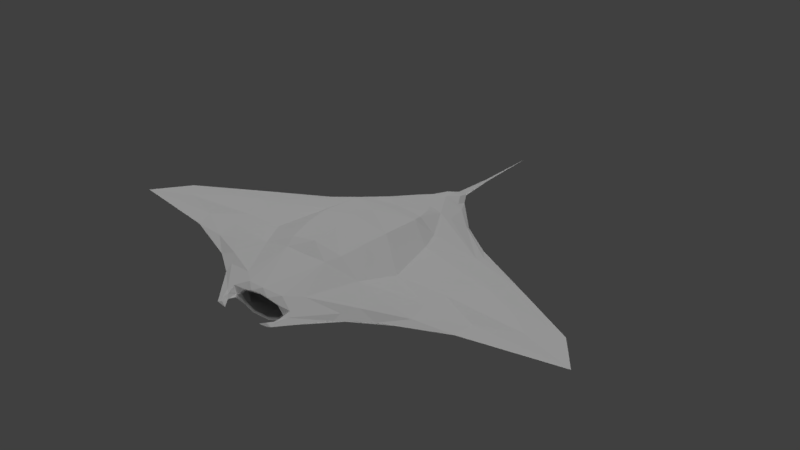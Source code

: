 # Source: RayShip.blend  (saved by Blender 2.78.0; exported with 4.5.12 LTS)
import bpy
from mathutils import Matrix  # noqa: F401  (used for matrix-valued properties, if any)

bpy.ops.wm.read_factory_settings(use_empty=True)
scene = bpy.context.scene
scene.name = 'Scene'

# ---- collections
col_collection_1 = bpy.data.collections.new('Collection 1'); scene.collection.children.link(col_collection_1)

# ---- materials (node trees are filled in below, after node groups)
mat_material = bpy.data.materials.new('Material')
mat_material.alpha_threshold = 0.0
mat_material.use_transparent_shadow = False
mat_material.roughness = 0.5
mat_material.specular_intensity = 0.0

# ---- material node trees

# ---- world
world_world = bpy.data.worlds.new('World'); scene.world = world_world
world_world.color = (0.05088, 0.05088, 0.05088)
world_world.use_sun_shadow = False
world_world.sun_shadow_jitter_overblur = 0.0
world_world.cycles.sampling_method = 'MANUAL'

# ---- lights
light_sun_001 = bpy.data.lights.new('Sun.001', 'SUN')
light_sun_001.transmission_factor = 0.0
light_sun_001.angle = 0.1993
light_sun_001.energy = 1.0
light_sun_001.shadow_buffer_clip_start = 0.5
light_sun_001.shadow_soft_size = 0.1
light_sun_001.shadow_cascade_max_distance = 1000.0
light_sun = bpy.data.lights.new('Sun', 'SUN')
light_sun.transmission_factor = 0.0
light_sun.angle = 0.1993
light_sun.energy = 1.0
light_sun.shadow_buffer_clip_start = 0.5
light_sun.shadow_soft_size = 0.1
light_sun.shadow_cascade_max_distance = 1000.0

# ---- meshes
me_rayship = bpy.data.meshes.new('RayShip')
me_rayship.from_pydata([(-0.07454, -0.04626, -1.026), (-0.1263, -0.04347, -0.9347), (-0.1792, -0.04846, -0.8552), (-0.2827, -0.05536, -0.6991), (-0.3558, -0.06263, -0.6111), (-0.4662, -0.06613, -0.4948), (-0.5898, -0.07027, -0.3528), (-0.05224, -0.04706, -1.06), (-0.06428, -0.06862, -0.9347), (-0.09903, -0.07208, -0.8552), (-0.1811, -0.09211, -0.6991), (-0.2244, -0.1074, -0.6111), (-0.2749, -0.1143, -0.4948), (-0.3506, -0.1192, -0.3528), (-0.6685, -0.06712, -0.2488), (-0.4102, -0.1197, -0.2534), (-0.7942, -0.07017, -0.1021), (-0.4614, -0.115, -0.1211), (-0.8803, -0.06682, 0.06388), (-0.5325, -0.1015, 0.05811), (-0.9117, -0.0659, 0.2375), (-0.5588, -0.1008, 0.2234), (-0.857, -0.0545, 0.3837), (-0.4985, -0.1083, 0.3985), (-0.718, -0.05807, 0.5435), (-0.4243, -0.1128, 0.5311), (-0.5348, -0.05796, 0.7014), (-0.3226, -0.1031, 0.7014), (-0.41, -0.06489, 0.7937), (-0.2428, -0.1002, 0.7806), (-0.3169, -0.06585, 0.8794), (-0.1812, -0.09384, 0.8794), (-0.2551, -0.0535, 0.9804), (-0.1521, -0.06297, 0.9874), (-0.14, -0.005779, -0.9999), (-0.1773, -0.02335, -0.9347), (-0.2414, -0.02714, -0.8552), (-0.3837, -0.0265, -0.6991), (-0.4807, -0.02828, -0.6111), (-0.6174, -0.03003, -0.4948), (-0.7998, -0.0291, -0.3655), (-0.965, -0.03159, -0.2488), (-1.116, -0.03842, -0.1021), (-1.304, -0.05031, 0.07836), (-1.533, -0.04215, 0.2439), (-1.208, -0.02731, 0.3481), (-0.8862, -0.0354, 0.5424), (-0.6386, -0.03148, 0.6891), (-0.5082, -0.03158, 0.7813), (-0.4168, -0.03415, 0.8695), (-0.3186, -0.0292, 0.9804), (-0.02331, -0.08127, -0.9347), (-0.0359, -0.08809, -0.8552), (-0.08456, -0.1091, -0.6991), (-0.1149, -0.1342, -0.6111), (-0.1479, -0.1572, -0.4948), (-0.1862, -0.191, -0.3528), (-0.1989, -0.2162, -0.2488), (-0.2211, -0.2326, -0.1021), (-0.245, -0.2381, 0.07836), (-0.2614, -0.2309, 0.2585), (-0.2464, -0.2041, 0.4257), (-0.2033, -0.1795, 0.5718), (-0.154, -0.1586, 0.7014), (-0.1165, -0.1264, 0.7806), (-0.09247, -0.1022, 0.8769), (-0.07271, -0.08771, 0.9971), (-0.2369, -0.02472, 1.053), (-0.2731, -0.02259, 1.054), (-0.2448, -0.02119, 1.095), (-0.2023, -0.02119, 1.136), (-0.1521, -0.04677, 0.9774), (-0.07271, -0.07151, 0.9871), (-0.1432, -0.05957, 0.944), (-0.0403, -0.09166, 0.9565), (-0.2181, -0.06973, 0.8616), (-0.05111, -0.09343, 0.9095), (-0.2497, -0.07013, 0.7402), (-0.0817, -0.1094, 0.8026), (-0.2421, -0.07055, 0.5403), (-0.1413, -0.1071, 0.5983), (-0.1408, -0.03598, 0.3754), (-0.06576, -0.06562, 0.3546), (-0.02863, -0.01849, -1.159), (-0.01787, -0.01431, -1.283), (-0.01226, -0.009893, -1.403), (0.0, -0.05533, -1.06), (0.0, -0.0657, -1.026), (0.07454, -0.04626, -1.026), (0.0, -0.09528, -0.9347), (0.1263, -0.04347, -0.9347), (0.0, -0.1069, -0.8552), (0.1792, -0.04846, -0.8552), (0.0, -0.1316, -0.6991), (0.2827, -0.05536, -0.6991), (0.0, -0.1439, -0.6111), (0.3558, -0.06263, -0.6111), (0.0, -0.1579, -0.4948), (0.4662, -0.06613, -0.4948), (0.0, -0.1941, -0.3528), (0.5898, -0.07027, -0.3528), (0.05224, -0.04706, -1.06), (0.06428, -0.06862, -0.9347), (0.09903, -0.07208, -0.8552), (0.1811, -0.09211, -0.6991), (0.2244, -0.1074, -0.6111), (0.2749, -0.1143, -0.4948), (0.3506, -0.1192, -0.3528), (0.0, -0.2253, -0.2488), (0.6685, -0.06712, -0.2488), (0.4102, -0.1197, -0.2534), (0.0, -0.2512, -0.1021), (0.7942, -0.07017, -0.1021), (0.4614, -0.115, -0.1211), (0.0, -0.237, 0.07836), (0.8803, -0.06682, 0.06388), (0.5325, -0.1015, 0.05811), (0.0, -0.2315, 0.2665), (0.9117, -0.0659, 0.2375), (0.5588, -0.1008, 0.2234), (0.0, -0.2224, 0.4361), (0.857, -0.0545, 0.3837), (0.4985, -0.1083, 0.3985), (0.0, -0.2054, 0.5877), (0.718, -0.05807, 0.5435), (0.4243, -0.1128, 0.5311), (0.0, -0.172, 0.7014), (0.5348, -0.05796, 0.7014), (0.3226, -0.1031, 0.7014), (0.0, -0.1417, 0.7806), (0.41, -0.06489, 0.7937), (0.2428, -0.1002, 0.7806), (0.0, -0.1126, 0.8943), (0.3169, -0.06585, 0.8794), (0.1812, -0.09384, 0.8794), (0.0, -0.09267, 0.9926), (0.2551, -0.0535, 0.9804), (0.1521, -0.06297, 0.9874), (0.14, -0.005779, -0.9999), (0.1773, -0.02335, -0.9347), (0.2414, -0.02714, -0.8552), (0.3837, -0.0265, -0.6991), (0.4807, -0.02828, -0.6111), (0.6174, -0.03003, -0.4948), (0.7998, -0.0291, -0.3655), (0.965, -0.03159, -0.2488), (1.116, -0.03842, -0.1021), (1.304, -0.05031, 0.07836), (1.533, -0.04215, 0.2439), (1.208, -0.02731, 0.3481), (0.8862, -0.0354, 0.5424), (0.6386, -0.03148, 0.6891), (0.5082, -0.03158, 0.7813), (0.4168, -0.03415, 0.8695), (0.3186, -0.0292, 0.9804), (0.02331, -0.08127, -0.9347), (0.0359, -0.08809, -0.8552), (0.08456, -0.1091, -0.6991), (0.1149, -0.1342, -0.6111), (0.1479, -0.1572, -0.4948), (0.1862, -0.191, -0.3528), (0.1989, -0.2162, -0.2488), (0.2211, -0.2326, -0.1021), (0.245, -0.2381, 0.07836), (0.2614, -0.2309, 0.2585), (0.2464, -0.2041, 0.4257), (0.2033, -0.1795, 0.5718), (0.154, -0.1586, 0.7014), (0.1165, -0.1264, 0.7806), (0.09247, -0.1022, 0.8769), (0.07271, -0.08771, 0.9971), (0.2369, -0.02472, 1.053), (0.2731, -0.02259, 1.054), (0.2448, -0.02119, 1.095), (0.2023, -0.02119, 1.136), (0.0, -0.07647, 0.9826), (0.1521, -0.04677, 0.9774), (0.07271, -0.07151, 0.9871), (0.0, -0.08928, 0.9507), (0.1432, -0.05957, 0.944), (0.0403, -0.09166, 0.9565), (0.0, -0.1048, 0.8986), (0.2181, -0.06973, 0.8616), (0.05111, -0.09343, 0.9095), (0.0, -0.1192, 0.7883), (0.2497, -0.07013, 0.7402), (0.0817, -0.1094, 0.8026), (0.0, -0.1162, 0.5851), (0.2421, -0.07055, 0.5403), (0.1413, -0.1071, 0.5983), (0.0, -0.07882, 0.3395), (0.1408, -0.03598, 0.3754), (0.06576, -0.06562, 0.3546), (0.0, -0.02813, -1.159), (0.02863, -0.01849, -1.159), (0.0, -0.01902, -1.283), (0.01787, -0.01431, -1.283), (0.0, -0.0152, -1.403), (0.01226, -0.009893, -1.403), (0.0, -0.01131, -1.513), (0.0, -0.009583, -1.623), (0.0, -0.008708, -1.724), (0.0, -0.007702, -1.84), (-0.09355, -0.005779, -1.06), (-0.07454, 0.0347, -1.026), (-0.1263, 0.03191, -0.9347), (-0.2011, -0.005779, -0.9347), (-0.1792, 0.04667, -0.8552), (-0.2664, -0.005779, -0.8552), (-0.2827, 0.05356, -0.6991), (-0.4168, -0.005779, -0.6991), (-0.3558, 0.06083, -0.6111), (-0.5247, -0.005779, -0.6111), (-0.4662, 0.06433, -0.4948), (-0.6921, -0.005779, -0.4948), (-0.5898, 0.06848, -0.3528), (-0.9391, -0.005779, -0.3528), (-0.05224, 0.0355, -1.06), (-0.06428, 0.05706, -0.9347), (-0.09903, 0.07029, -0.8552), (-0.1811, 0.09031, -0.6991), (-0.2244, 0.1056, -0.6111), (-0.2749, 0.1125, -0.4948), (-0.3506, 0.1174, -0.3528), (-0.6685, 0.06532, -0.2488), (-1.147, -0.005779, -0.2488), (-0.4102, 0.1179, -0.2534), (-0.7942, 0.06837, -0.1021), (-1.404, -0.005779, -0.1187), (-0.4614, 0.1132, -0.1211), (-0.8803, 0.06502, 0.06388), (-1.751, -0.005779, 0.1054), (-0.5325, 0.09966, 0.05811), (-0.9117, 0.0641, 0.2375), (-1.911, -0.005779, 0.3408), (-0.5588, 0.09895, 0.2234), (-0.857, 0.0527, 0.3837), (-1.667, -0.005779, 0.3853), (-0.4985, 0.1065, 0.3985), (-0.718, 0.05627, 0.5435), (-1.071, -0.005779, 0.5422), (-0.4243, 0.111, 0.5311), (-0.5348, 0.05616, 0.7014), (-0.7081, -0.005779, 0.6848), (-0.3226, 0.1013, 0.7014), (-0.41, 0.05333, 0.7937), (-0.5445, -0.005779, 0.7964), (-0.2095, 0.101, 0.8411), (-0.3169, 0.05429, 0.8794), (-0.4658, -0.005779, 0.8663), (-0.1812, 0.08229, 0.9488), (-0.2551, 0.04194, 0.9804), (-0.3655, -0.005779, 0.98), (-0.1521, 0.05141, 0.9874), (-0.1773, 0.01179, -0.9347), (-0.2414, 0.01558, -0.8552), (-0.3837, 0.01494, -0.6991), (-0.4807, 0.01673, -0.6111), (-0.6174, 0.01847, -0.4948), (-0.7998, 0.01754, -0.3655), (-0.965, 0.02003, -0.2488), (-1.116, 0.02686, -0.1021), (-1.304, 0.03876, 0.07836), (-1.533, 0.03059, 0.2439), (-1.208, 0.01576, 0.3481), (-0.8862, 0.02384, 0.5424), (-0.6386, 0.01992, 0.6891), (-0.5082, 0.02002, 0.7813), (-0.4168, 0.02259, 0.8695), (-0.3186, 0.01765, 0.9804), (-0.02331, 0.06971, -0.9347), (-0.0359, 0.08629, -0.8552), (-0.08456, 0.1074, -0.6991), (-0.112, 0.1229, -0.6111), (-0.1787, 0.1554, -0.4948), (-0.2282, 0.1813, -0.3528), (-0.272, 0.2144, -0.2488), (-0.2893, 0.2308, -0.1021), (-0.2808, 0.2363, 0.07836), (-0.2614, 0.2291, 0.2585), (-0.2219, 0.2023, 0.4596), (-0.1836, 0.1777, 0.5718), (-0.154, 0.1568, 0.7014), (-0.1005, 0.1236, 0.8411), (-0.09247, 0.1004, 0.9464), (-0.07271, 0.07615, 0.9971), (-0.2369, 0.01316, 1.053), (-0.3163, -0.005779, 1.057), (-0.2731, 0.01103, 1.054), (-0.2061, -0.005779, 1.089), (-0.278, -0.005779, 1.097), (-0.2448, 0.009635, 1.095), (-0.141, -0.005779, 1.148), (-0.2301, -0.005779, 1.145), (-0.2023, 0.009635, 1.136), (-0.2156, -0.005779, 0.9981), (-0.2174, -0.005779, 1.05), (-0.1855, -0.005779, 1.158), (-0.1521, 0.03521, 0.9774), (-0.07271, 0.05995, 0.9871), (-0.1887, -0.005779, 0.9782), (-0.1432, 0.04801, 0.944), (-0.0403, 0.0801, 0.9565), (-0.1908, -0.005779, 0.945), (-0.2181, 0.05818, 0.8616), (-0.05111, 0.08187, 0.9095), (-0.204, -0.005779, 0.9051), (-0.2497, 0.05857, 0.7402), (-0.0817, 0.09781, 0.8026), (-0.2313, -0.005779, 0.7969), (-0.2421, 0.05899, 0.5403), (-0.09993, 0.09549, 0.5983), (-0.2597, -0.005779, 0.593), (-0.1408, 0.02443, 0.3754), (-0.1185, 0.05406, 0.3546), (-0.1391, -0.005779, 0.256), (-0.05658, -0.005779, 0.1826), (-0.03419, -0.005779, -1.159), (-0.02863, 0.006936, -1.159), (-0.026, -0.005779, -1.283), (-0.01787, 0.00275, -1.283), (-0.02013, -0.005779, -1.403), (-0.01226, -0.001665, -1.403), (-0.009898, -0.005779, -1.513), (-0.007221, -0.005779, -1.623), (-0.005566, -0.005779, -1.724), (-0.003664, -0.005779, -1.84), (-0.1582, -0.005779, 0.4245), (-1.357, -0.005779, 0.4442), (0.0, 0.04249, -1.06), (0.09355, -0.005779, -1.06), (0.0, 0.05143, -1.026), (0.07454, 0.0347, -1.026), (0.0, 0.06986, -0.9347), (0.1263, 0.03191, -0.9347), (0.2011, -0.005779, -0.9347), (0.0, 0.08994, -0.8552), (0.1792, 0.04667, -0.8552), (0.2664, -0.005779, -0.8552), (0.0, 0.114, -0.6991), (0.2827, 0.05356, -0.6991), (0.4168, -0.005779, -0.6991), (0.0, 0.134, -0.6111), (0.3558, 0.06083, -0.6111), (0.5247, -0.005779, -0.6111), (0.0, 0.1561, -0.4948), (0.4662, 0.06433, -0.4948), (0.6921, -0.005779, -0.4948), (0.0, 0.1923, -0.3528), (0.5898, 0.06848, -0.3528), (0.9391, -0.005779, -0.3528), (0.05224, 0.0355, -1.06), (0.06428, 0.05706, -0.9347), (0.09903, 0.07029, -0.8552), (0.1811, 0.09031, -0.6991), (0.2244, 0.1056, -0.6111), (0.2749, 0.1125, -0.4948), (0.3506, 0.1174, -0.3528), (0.0, 0.2307, -0.2488), (0.6685, 0.06532, -0.2488), (1.147, -0.005779, -0.2488), (0.4102, 0.1179, -0.2534), (0.0, 0.2622, -0.1021), (0.7942, 0.06837, -0.1021), (1.404, -0.005779, -0.1187), (0.4614, 0.1132, -0.1211), (0.0, 0.2894, 0.07836), (0.8803, 0.06502, 0.06388), (1.751, -0.005779, 0.1054), (0.5325, 0.09966, 0.05811), (0.0, 0.2619, 0.2665), (0.9117, 0.0641, 0.2375), (1.911, -0.005779, 0.3408), (0.5588, 0.09895, 0.2234), (0.0, 0.2513, 0.4769), (0.857, 0.0527, 0.3837), (1.667, -0.005779, 0.3853), (0.4985, 0.1065, 0.3985), (0.0, 0.1977, 0.5877), (0.718, 0.05627, 0.5435), (1.071, -0.005779, 0.5422), (0.4243, 0.111, 0.5311), (0.0, 0.1723, 0.7014), (0.5348, 0.05616, 0.7014), (0.7081, -0.005779, 0.6848), (0.3226, 0.1013, 0.7014), (0.0, 0.1368, 0.8411), (0.41, 0.05333, 0.7937), (0.5445, -0.005779, 0.7964), (0.2095, 0.101, 0.8411), (0.0, 0.1108, 0.9637), (0.3169, 0.05429, 0.8794), (0.4658, -0.005779, 0.8663), (0.1812, 0.08229, 0.9488), (0.0, 0.08111, 0.9926), (0.2551, 0.04194, 0.9804), (0.3655, -0.005779, 0.98), (0.1521, 0.05141, 0.9874), (0.1773, 0.01179, -0.9347), (0.2414, 0.01558, -0.8552), (0.3837, 0.01494, -0.6991), (0.4807, 0.01673, -0.6111), (0.6174, 0.01847, -0.4948), (0.7998, 0.01754, -0.3655), (0.965, 0.02003, -0.2488), (1.116, 0.02686, -0.1021), (1.304, 0.03876, 0.07836), (1.533, 0.03059, 0.2439), (1.208, 0.01576, 0.3481), (0.8862, 0.02384, 0.5424), (0.6386, 0.01992, 0.6891), (0.5082, 0.02002, 0.7813), (0.4168, 0.02259, 0.8695), (0.3186, 0.01765, 0.9804), (0.02331, 0.06971, -0.9347), (0.0359, 0.08629, -0.8552), (0.08456, 0.1074, -0.6991), (0.112, 0.1229, -0.6111), (0.1787, 0.1554, -0.4948), (0.2282, 0.1813, -0.3528), (0.272, 0.2144, -0.2488), (0.2893, 0.2308, -0.1021), (0.2808, 0.2363, 0.07836), (0.2614, 0.2291, 0.2585), (0.2219, 0.2023, 0.4596), (0.1836, 0.1777, 0.5718), (0.154, 0.1568, 0.7014), (0.1005, 0.1236, 0.8411), (0.09247, 0.1004, 0.9464), (0.07271, 0.07615, 0.9971), (0.2369, 0.01316, 1.053), (0.3163, -0.005779, 1.057), (0.2731, 0.01103, 1.054), (0.2061, -0.005779, 1.089), (0.278, -0.005779, 1.097), (0.2448, 0.009635, 1.095), (0.141, -0.005779, 1.148), (0.2301, -0.005779, 1.145), (0.2023, 0.009635, 1.136), (0.2156, -0.005779, 0.9981), (0.2174, -0.005779, 1.05), (0.1855, -0.005779, 1.158), (0.0, 0.06491, 0.9826), (0.1521, 0.03521, 0.9774), (0.07271, 0.05995, 0.9871), (0.1887, -0.005779, 0.9782), (0.0, 0.08653, 0.9507), (0.1432, 0.04801, 0.944), (0.0403, 0.0801, 0.9565), (0.1908, -0.005779, 0.945), (0.0, 0.09322, 0.8986), (0.2181, 0.05818, 0.8616), (0.05111, 0.08187, 0.9095), (0.204, -0.005779, 0.9051), (0.0, 0.1076, 0.7883), (0.2497, 0.05857, 0.7402), (0.0817, 0.09781, 0.8026), (0.2313, -0.005779, 0.7969), (0.0, 0.1046, 0.5851), (0.2421, 0.05899, 0.5403), (0.09993, 0.09549, 0.5983), (0.2597, -0.005779, 0.593), (0.0, 0.06726, 0.3395), (0.1408, 0.02443, 0.3754), (0.1185, 0.05406, 0.3546), (0.1391, -0.005779, 0.256), (0.05658, -0.005779, 0.1826), (0.0, -0.005779, 0.1435), (0.0, 0.01658, -1.159), (0.03419, -0.005779, -1.159), (0.02863, 0.006936, -1.159), (0.0, 0.007458, -1.283), (0.026, -0.005779, -1.283), (0.01787, 0.00275, -1.283), (0.0, 0.003638, -1.403), (0.02013, -0.005779, -1.403), (0.01226, -0.001665, -1.403), (0.0, -0.000245, -1.513), (0.009898, -0.005779, -1.513), (0.0, -0.001975, -1.623), (0.007221, -0.005779, -1.623), (0.0, -0.00285, -1.724), (0.005566, -0.005779, -1.724), (0.0, -0.003855, -1.84), (0.003664, -0.005779, -1.84), (0.0, -0.005779, -1.965), (0.1582, -0.005779, 0.4245), (1.357, -0.005779, 0.4442), (-0.5101, -0.09477, 0.365), (-0.2494, -0.1975, 0.3916), (0.0, -0.2149, 0.4147), (0.2494, -0.1976, 0.3909), (0.5086, -0.09495, 0.3691), (0.2586, -0.2132, 0.2383), (-0.5539, -0.08201, 0.1984), (0.5538, -0.08201, 0.2029), (0.0, -0.2266, 0.2481), (-0.2585, -0.2133, 0.2434), (0.5193, -0.09074, 0.03928), (-0.5206, -0.0905, 0.04245), (0.0, -0.2367, 0.06357), (-0.2413, -0.224, 0.06438), (0.2411, -0.224, 0.06363), (0.07056, 0.02062, -1.058), (-0.07622, 0.02065, -1.064)], [], [(203, 0, 34), (7, 86, 87), (34, 0, 1, 35), (87, 89, 51), (35, 1, 2, 36), (51, 89, 91, 52), (36, 2, 3, 37), (52, 91, 93, 53), (37, 3, 4, 38), (53, 93, 95, 54), (38, 4, 5, 39), (54, 95, 97, 55), (39, 5, 6, 40), (55, 97, 99, 56), (5, 12, 13, 6), (4, 11, 12, 5), (3, 10, 11, 4), (2, 9, 10, 3), (1, 8, 9, 2), (0, 8, 1), (203, 7, 0), (6, 13, 15, 14), (40, 6, 14, 41), (56, 99, 108, 57), (14, 15, 17, 16), (41, 14, 16, 42), (57, 108, 111, 58), (16, 17, 499, 19, 18), (42, 16, 18, 43), (58, 111, 500, 501), (19, 59, 497, 494), (231, 43, 44, 234), (19, 494, 21, 20, 18), (20, 21, 488, 23, 22), (44, 20, 22, 45), (60, 117, 490, 489), (22, 23, 25, 24), (45, 22, 24, 46), (61, 120, 123, 62), (24, 25, 27, 26), (46, 24, 26, 47), (62, 123, 126, 63), (26, 27, 29, 28), (47, 26, 28, 48), (63, 126, 129, 64), (28, 29, 31, 30), (48, 28, 30, 49), (64, 129, 132, 65), (249, 49, 50, 252), (31, 33, 32, 30), (30, 32, 50, 49), (31, 65, 66, 33), (246, 48, 49, 249), (243, 47, 48, 246), (240, 46, 47, 243), (237, 45, 328), (234, 44, 237), (132, 135, 66, 65), (228, 42, 43, 231), (225, 41, 42, 228), (216, 40, 41, 225), (214, 39, 40, 216), (212, 38, 39, 214), (210, 37, 38, 212), (208, 36, 37, 210), (206, 35, 36, 208), (34, 35, 206), (29, 64, 65, 31), (27, 63, 64, 29), (25, 62, 63, 27), (23, 61, 62, 25), (21, 60, 489, 488), (114, 496, 497, 59), (17, 58, 501, 499), (15, 57, 58, 17), (13, 56, 57, 15), (12, 55, 56, 13), (11, 54, 55, 12), (10, 53, 54, 11), (9, 52, 53, 10), (8, 51, 52, 9), (0, 87, 51, 8), (7, 87, 0), (18, 20, 44, 43), (252, 50, 68, 287), (50, 32, 67, 68), (287, 68, 69, 290), (68, 67, 289, 69), (290, 69, 70, 293), (69, 289, 292, 70), (70, 297, 293), (33, 295, 67, 32), (67, 295, 296), (297, 70, 292), (296, 289, 67), (295, 33, 71, 300), (33, 66, 72, 71), (66, 135, 175, 72), (300, 71, 73, 303), (71, 72, 74, 73), (72, 175, 178, 74), (303, 73, 75, 306), (73, 74, 76, 75), (74, 178, 181, 76), (306, 75, 77, 309), (75, 76, 78, 77), (76, 181, 184, 78), (309, 77, 79, 312), (77, 78, 80, 79), (78, 184, 187, 80), (312, 79, 81, 327), (79, 80, 82, 81), (80, 187, 190, 82), (82, 316, 315, 81), (190, 467, 316, 82), (7, 203, 317, 83), (86, 7, 83, 193), (83, 317, 319, 84), (193, 83, 84, 195), (84, 319, 321, 85), (195, 84, 85, 197), (85, 321, 323), (197, 85, 323, 199), (199, 323, 324, 200), (200, 324, 325, 201), (201, 325, 326, 202), (202, 326, 485), (327, 81, 315), (237, 44, 45), (328, 45, 46, 240), (330, 138, 88), (101, 87, 86), (138, 139, 90, 88), (87, 155, 89), (139, 140, 92, 90), (155, 156, 91, 89), (140, 141, 94, 92), (156, 157, 93, 91), (141, 142, 96, 94), (157, 158, 95, 93), (142, 143, 98, 96), (158, 159, 97, 95), (143, 144, 100, 98), (159, 160, 99, 97), (98, 100, 107, 106), (96, 98, 106, 105), (94, 96, 105, 104), (92, 94, 104, 103), (90, 92, 103, 102), (88, 90, 102), (330, 88, 101), (100, 109, 110, 107), (144, 145, 109, 100), (160, 161, 108, 99), (109, 112, 113, 110), (145, 146, 112, 109), (161, 162, 111, 108), (112, 115, 116, 498, 113), (146, 147, 115, 112), (162, 502, 500, 111), (116, 495, 493, 163), (368, 372, 148, 147), (116, 115, 118, 119, 495), (118, 121, 122, 492, 119), (148, 149, 121, 118), (164, 491, 490, 117), (121, 124, 125, 122), (149, 150, 124, 121), (165, 166, 123, 120), (124, 127, 128, 125), (150, 151, 127, 124), (166, 167, 126, 123), (127, 130, 131, 128), (151, 152, 130, 127), (167, 168, 129, 126), (130, 133, 134, 131), (152, 153, 133, 130), (168, 169, 132, 129), (392, 396, 154, 153), (134, 133, 136, 137), (133, 153, 154, 136), (134, 137, 170, 169), (388, 392, 153, 152), (384, 388, 152, 151), (380, 384, 151, 150), (376, 487, 149), (372, 376, 148), (132, 169, 170, 135), (364, 368, 147, 146), (360, 364, 146, 145), (350, 360, 145, 144), (347, 350, 144, 143), (344, 347, 143, 142), (341, 344, 142, 141), (338, 341, 141, 140), (335, 338, 140, 139), (138, 335, 139), (131, 134, 169, 168), (128, 131, 168, 167), (125, 128, 167, 166), (122, 125, 166, 165), (119, 492, 491, 164), (114, 163, 493, 496), (113, 498, 502, 162), (110, 113, 162, 161), (107, 110, 161, 160), (106, 107, 160, 159), (105, 106, 159, 158), (104, 105, 158, 157), (103, 104, 157, 156), (102, 103, 156, 155), (88, 102, 155, 87), (101, 88, 87), (115, 147, 148, 118), (396, 431, 172, 154), (154, 172, 171, 136), (431, 434, 173, 172), (172, 173, 433, 171), (434, 437, 174, 173), (173, 174, 436, 433), (174, 437, 441), (137, 136, 171, 439), (171, 440, 439), (441, 436, 174), (440, 171, 433), (439, 445, 176, 137), (137, 176, 177, 170), (170, 177, 175, 135), (445, 449, 179, 176), (176, 179, 180, 177), (177, 180, 178, 175), (449, 453, 182, 179), (179, 182, 183, 180), (180, 183, 181, 178), (453, 457, 185, 182), (182, 185, 186, 183), (183, 186, 184, 181), (457, 461, 188, 185), (185, 188, 189, 186), (186, 189, 187, 184), (461, 486, 191, 188), (188, 191, 192, 189), (189, 192, 190, 187), (192, 191, 465, 466), (190, 192, 466, 467), (101, 194, 469, 330), (86, 193, 194, 101), (194, 196, 472, 469), (193, 195, 196, 194), (196, 198, 475, 472), (195, 197, 198, 196), (198, 478, 475), (197, 199, 478, 198), (199, 200, 480, 478), (200, 201, 482, 480), (201, 202, 484, 482), (202, 485, 484), (486, 465, 191), (376, 149, 148), (487, 380, 150, 149), (203, 34, 204), (217, 331, 329), (34, 254, 205, 204), (331, 270, 333), (254, 255, 207, 205), (270, 271, 336, 333), (255, 256, 209, 207), (271, 272, 339, 336), (256, 257, 211, 209), (272, 273, 342, 339), (257, 258, 213, 211), (273, 274, 345, 342), (258, 259, 215, 213), (274, 275, 348), (213, 215, 223, 222), (211, 213, 222, 221), (209, 211, 221, 220), (207, 209, 220, 219), (205, 207, 219, 218), (204, 205, 218), (504, 204, 217), (215, 224, 226, 223), (259, 260, 224, 215), (275, 276, 358, 348), (224, 227, 229, 226), (260, 261, 227, 224), (276, 277, 362, 358), (227, 230, 232, 229), (261, 262, 230, 227), (277, 278, 366, 362), (232, 235, 279, 278), (231, 234, 263, 262), (232, 230, 233, 235), (233, 236, 238, 235), (263, 264, 236, 233), (279, 280, 374, 370), (236, 239, 241, 238), (264, 265, 239, 236), (280, 281, 378, 374), (239, 242, 244, 241), (265, 266, 242, 239), (281, 282, 382, 378), (242, 245, 247, 244), (266, 267, 245, 242), (282, 283, 386, 382), (245, 248, 250, 247), (267, 268, 248, 245), (283, 284, 390, 386), (249, 252, 269, 268), (250, 251, 253), (248, 268, 269, 251), (250, 253, 285, 284), (246, 249, 268, 267), (243, 246, 267, 266), (240, 243, 266, 265), (237, 328, 264), (234, 237, 263), (390, 284, 285, 394), (228, 231, 262, 261), (225, 228, 261, 260), (216, 225, 260, 259), (214, 216, 259, 258), (212, 214, 258, 257), (210, 212, 257, 256), (208, 210, 256, 255), (206, 208, 255, 254), (34, 206, 254), (247, 250, 283), (244, 247, 283, 282), (241, 244, 282, 281), (238, 241, 281, 280), (235, 238, 280, 279), (366, 278, 279, 370), (229, 232, 278, 277), (226, 229, 277, 276), (223, 226, 276, 275), (222, 223, 275, 274), (221, 222, 274, 273), (220, 221, 273, 272), (219, 220, 272, 271), (218, 219, 271, 270), (204, 218, 270, 331), (217, 204, 331), (230, 262, 263, 233), (252, 287, 288, 269), (269, 288, 286, 251), (287, 290, 291, 288), (288, 291, 289, 286), (290, 293, 294, 291), (291, 294, 292, 289), (294, 293, 297), (253, 251, 286, 295), (286, 296, 295), (297, 292, 294), (296, 286, 289), (295, 300, 298, 253), (253, 298, 299, 285), (285, 299, 442, 394), (300, 303, 301, 298), (298, 301, 302, 299), (299, 302, 446, 442), (303, 306, 304, 301), (301, 304, 305, 302), (302, 305, 450, 446), (306, 309, 307, 304), (304, 307, 308, 305), (305, 308, 454, 450), (309, 312, 310, 307), (307, 310, 311, 308), (308, 311, 458, 454), (312, 327, 313, 310), (310, 313, 314, 311), (311, 314, 462, 458), (314, 313, 315, 316), (462, 314, 316, 467), (217, 318, 317, 504), (329, 468, 318, 217), (318, 320, 319, 317), (468, 471, 320, 318), (320, 322, 321, 319), (471, 474, 322, 320), (322, 323, 321), (474, 477, 323, 322), (477, 479, 324, 323), (479, 481, 325, 324), (481, 483, 326, 325), (483, 485, 326), (327, 315, 313), (237, 264, 263), (328, 240, 265, 264), (330, 332, 138), (351, 329, 331), (138, 332, 334, 398), (331, 333, 414), (398, 334, 337, 399), (414, 333, 336, 415), (399, 337, 340, 400), (415, 336, 339, 416), (400, 340, 343, 401), (416, 339, 342, 417), (401, 343, 346, 402), (417, 342, 345, 418), (402, 346, 349, 403), (418, 348, 419), (346, 356, 357, 349), (343, 355, 356, 346), (340, 354, 355, 343), (337, 353, 354, 340), (334, 352, 353, 337), (332, 352, 334), (503, 351, 332), (349, 357, 361, 359), (403, 349, 359, 404), (419, 348, 358, 420), (359, 361, 365, 363), (404, 359, 363, 405), (420, 358, 362, 421), (363, 365, 369, 367), (405, 363, 367, 406), (421, 362, 366, 422), (369, 422, 423, 373), (368, 406, 407, 372), (369, 373, 371, 367), (371, 373, 377, 375), (407, 371, 375, 408), (423, 370, 374, 424), (375, 377, 381, 379), (408, 375, 379, 409), (424, 374, 378, 425), (379, 381, 385, 383), (409, 379, 383, 410), (425, 378, 382, 426), (383, 385, 389, 387), (410, 383, 387, 411), (426, 382, 386, 427), (387, 389, 393, 391), (411, 387, 391, 412), (427, 386, 390, 428), (392, 412, 413, 396), (393, 397, 395), (391, 395, 413, 412), (393, 428, 429, 397), (388, 411, 412, 392), (384, 410, 411, 388), (380, 409, 410, 384), (376, 408, 487), (372, 407, 376), (390, 394, 429, 428), (364, 405, 406, 368), (360, 404, 405, 364), (350, 403, 404, 360), (347, 402, 403, 350), (344, 401, 402, 347), (341, 400, 401, 344), (338, 399, 400, 341), (335, 398, 399, 338), (138, 398, 335), (389, 427, 393), (385, 426, 427, 389), (381, 425, 426, 385), (377, 424, 425, 381), (373, 423, 424, 377), (366, 370, 423, 422), (365, 421, 422, 369), (361, 420, 421, 365), (357, 419, 420, 361), (356, 418, 419, 357), (355, 417, 418, 356), (354, 416, 417, 355), (353, 415, 416, 354), (352, 414, 415, 353), (332, 331, 414, 352), (351, 331, 332), (367, 371, 407, 406), (396, 413, 432, 431), (413, 395, 430, 432), (431, 432, 435, 434), (432, 430, 433, 435), (434, 435, 438, 437), (435, 433, 436, 438), (438, 441, 437), (397, 439, 430, 395), (430, 439, 440), (441, 438, 436), (440, 433, 430), (439, 397, 443, 445), (397, 429, 444, 443), (429, 394, 442, 444), (445, 443, 447, 449), (443, 444, 448, 447), (444, 442, 446, 448), (449, 447, 451, 453), (447, 448, 452, 451), (448, 446, 450, 452), (453, 451, 455, 457), (451, 452, 456, 455), (452, 450, 454, 456), (457, 455, 459, 461), (455, 456, 460, 459), (456, 454, 458, 460), (461, 459, 463, 486), (459, 460, 464, 463), (460, 458, 462, 464), (464, 466, 465, 463), (462, 467, 466, 464), (351, 503, 469, 470), (329, 351, 470, 468), (470, 469, 472, 473), (468, 470, 473, 471), (473, 472, 475, 476), (471, 473, 476, 474), (476, 475, 478), (474, 476, 478, 477), (477, 478, 480, 479), (479, 480, 482, 481), (481, 482, 484, 483), (483, 484, 485), (486, 463, 465), (376, 407, 408), (487, 408, 409, 380), (491, 492, 122, 165), (490, 491, 165, 120), (488, 489, 61, 23), (489, 490, 120, 61), (497, 496, 117, 60), (494, 497, 60, 21), (496, 493, 164, 117), (493, 495, 119, 164), (501, 500, 114, 59), (499, 501, 59, 19), (500, 502, 163, 114), (502, 498, 116, 163), (469, 503, 330), (503, 332, 330), (504, 317, 203), (204, 504, 203), (395, 391, 393), (393, 427, 428), (283, 250, 284), (251, 250, 248), (348, 345, 274), (348, 418, 345)])
_uv = me_rayship.uv_layers.new(name='UVMap')
_uv.uv.foreach_set('vector', [0.499, 0.7609, 0.499, 0.7609, 0.499, 0.7609, 0.499, 0.7609, 0.499, 0.7609, 0.499, 0.7609, 0.4969, 0.7619, 0.4969, 0.7619, 0.4969, 0.7619, 0.4969, 0.7619, 0.6556, 0.7646, 0.6556, 0.7646, 0.6556, 0.7646, 0.499, 0.7609, 0.499, 0.7609, 0.499, 0.7609, 0.499, 0.7609, 0.6621, 0.8709, 0.6621, 0.8709, 0.6621, 0.8709, 0.6621, 0.8709, 0.499, 0.7609, 0.499, 0.7609, 0.499, 0.7609, 0.499, 0.7609, 0.6621, 0.8709, 0.6621, 0.8709, 0.6621, 0.8709, 0.6621, 0.8709, 0.499, 0.7609, 0.499, 0.7609, 0.499, 0.7609, 0.499, 0.7609, 0.6556, 0.7646, 0.6556, 0.7646, 0.6556, 0.7646, 0.6556, 0.7646, 0.499, 0.7609, 0.499, 0.7609, 0.499, 0.7609, 0.499, 0.7609, 0.6556, 0.7646, 0.6556, 0.7646, 0.6556, 0.7646, 0.6556, 0.7646, 0.499, 0.7609, 0.499, 0.7609, 0.499, 0.7609, 0.499, 0.7609, 0.6556, 0.7646, 0.6556, 0.7646, 0.6556, 0.7646, 0.6556, 0.7646, 0.661, 0.8709, 0.661, 0.8709, 0.661, 0.8709, 0.661, 0.8709, 0.6621, 0.8674, 0.6621, 0.8674, 0.6621, 0.8674, 0.6621, 0.8674, 0.499, 0.7609, 0.499, 0.7609, 0.499, 0.7609, 0.499, 0.7609, 0.499, 0.7609, 0.499, 0.7609, 0.499, 0.7609, 0.499, 0.7609, 0.499, 0.7609, 0.499, 0.7609, 0.499, 0.7609, 0.499, 0.7609, 0.499, 0.7609, 0.499, 0.7609, 0.499, 0.7609, 0.499, 0.7609, 0.499, 0.7609, 0.499, 0.7609, 0.6556, 0.7646, 0.6556, 0.7646, 0.6556, 0.7646, 0.6556, 0.7646, 0.6556, 0.7646, 0.6556, 0.7646, 0.6556, 0.7646, 0.6556, 0.7646, 0.6556, 0.7646, 0.6556, 0.7646, 0.6556, 0.7646, 0.6556, 0.7646, 0.6556, 0.7646, 0.6556, 0.7646, 0.6556, 0.7646, 0.6556, 0.7646, 0.6598, 0.8663, 0.6598, 0.8663, 0.6598, 0.8663, 0.6598, 0.8663, 0.6556, 0.7646, 0.6556, 0.7646, 0.6556, 0.7646, 0.6556, 0.7646, 0.6556, 0.7646, 0.6556, 0.7646, 0.6556, 0.7646, 0.6556, 0.7646, 0.6556, 0.7646, 0.6598, 0.8663, 0.6598, 0.8663, 0.6598, 0.8663, 0.6598, 0.8663, 0.6556, 0.7646, 0.6556, 0.7646, 0.6556, 0.7646, 0.6556, 0.7646, 0.6567, 0.8638, 0.6567, 0.8638, 0.6567, 0.8638, 0.6567, 0.8638, 0.499, 0.7609, 0.499, 0.7609, 0.499, 0.7609, 0.499, 0.7609, 0.6556, 0.7646, 0.6556, 0.7646, 0.6556, 0.7646, 0.6556, 0.7646, 0.6556, 0.7646, 0.6556, 0.7646, 0.6556, 0.7646, 0.6556, 0.7646, 0.6556, 0.7646, 0.6556, 0.7646, 0.6598, 0.8663, 0.6598, 0.8663, 0.6598, 0.8663, 0.6598, 0.8663, 0.6556, 0.7646, 0.6556, 0.7646, 0.6556, 0.7646, 0.6556, 0.7646, 0.6556, 0.7646, 0.6556, 0.7646, 0.6556, 0.7646, 0.6556, 0.7646, 0.6598, 0.8663, 0.6598, 0.8663, 0.6598, 0.8663, 0.6598, 0.8663, 0.6556, 0.7646, 0.6556, 0.7646, 0.6556, 0.7646, 0.6556, 0.7646, 0.6556, 0.7646, 0.6556, 0.7646, 0.6556, 0.7646, 0.6556, 0.7646, 0.499, 0.7609, 0.499, 0.7609, 0.499, 0.7609, 0.499, 0.7609, 0.6556, 0.7646, 0.6556, 0.7646, 0.6556, 0.7646, 0.6556, 0.7646, 0.6633, 0.8686, 0.6633, 0.8686, 0.6633, 0.8686, 0.6633, 0.8686, 0.499, 0.7609, 0.499, 0.7609, 0.499, 0.7609, 0.499, 0.7609, 0.6556, 0.7646, 0.6556, 0.7646, 0.6556, 0.7646, 0.6556, 0.7646, 0.499, 0.7609, 0.499, 0.7609, 0.499, 0.7609, 0.499, 0.7609, 0.499, 0.7609, 0.499, 0.7609, 0.499, 0.7609, 0.499, 0.7609, 0.6576, 0.7606, 0.6576, 0.7606, 0.6576, 0.7606, 0.6576, 0.7606, 0.5569, 0.7574, 0.5569, 0.7574, 0.5569, 0.7574, 0.5569, 0.7574, 0.499, 0.7609, 0.499, 0.7609, 0.499, 0.7609, 0.499, 0.7609, 0.5569, 0.7574, 0.5569, 0.7574, 0.5569, 0.7574, 0.5569, 0.7574, 0.661, 0.8674, 0.661, 0.8674, 0.661, 0.8674, 0.661, 0.8674, 0.499, 0.7609, 0.499, 0.7609, 0.499, 0.7609, 0.499, 0.7609, 0.499, 0.7609, 0.499, 0.7609, 0.499, 0.7609, 0.499, 0.7609, 0.499, 0.7609, 0.499, 0.7609, 0.499, 0.7609, 0.499, 0.7609, 0.499, 0.7609, 0.499, 0.7609, 0.499, 0.7609, 0.499, 0.7609, 0.499, 0.7609, 0.499, 0.7609, 0.6621, 0.8686, 0.6621, 0.8686, 0.6621, 0.8686, 0.6621, 0.8686, 0.499, 0.7609, 0.499, 0.7609, 0.499, 0.7609, 0.499, 0.7609, 0.499, 0.7609, 0.499, 0.7609, 0.499, 0.7609, 0.499, 0.7609, 0.499, 0.7609, 0.499, 0.7609, 0.499, 0.7609, 0.499, 0.7609, 0.499, 0.7609, 0.499, 0.7609, 0.499, 0.7609, 0.499, 0.7609, 0.499, 0.7609, 0.499, 0.7609, 0.499, 0.7609, 0.499, 0.7609, 0.499, 0.7609, 0.499, 0.7609, 0.499, 0.7609, 0.499, 0.7609, 0.499, 0.7609, 0.499, 0.7609, 0.499, 0.7609, 0.499, 0.7609, 0.499, 0.7609, 0.499, 0.7609, 0.499, 0.7609, 0.499, 0.7609, 0.499, 0.7609, 0.499, 0.7609, 0.499, 0.7609, 0.6633, 0.8686, 0.6633, 0.8686, 0.6633, 0.8686, 0.6633, 0.8686, 0.6546, 0.8685, 0.6546, 0.8685, 0.6546, 0.8685, 0.6546, 0.8685, 0.6546, 0.8685, 0.6546, 0.8685, 0.6546, 0.8685, 0.6546, 0.8685, 0.6546, 0.8685, 0.6546, 0.8685, 0.6546, 0.8685, 0.6546, 0.8685, 0.6619, 0.8685, 0.6619, 0.8685, 0.6619, 0.8685, 0.6619, 0.8685, 0.6556, 0.7646, 0.6556, 0.7646, 0.6556, 0.7646, 0.6556, 0.7646, 0.6845, 0.7674, 0.6845, 0.7674, 0.6845, 0.7674, 0.6845, 0.7674, 0.6522, 0.7604, 0.6522, 0.7604, 0.6522, 0.7604, 0.6522, 0.7604, 0.6522, 0.7604, 0.6522, 0.7604, 0.6522, 0.7604, 0.6522, 0.7604, 0.6522, 0.7604, 0.6522, 0.7604, 0.6522, 0.7604, 0.6522, 0.7604, 0.6582, 0.7684, 0.6582, 0.7684, 0.6582, 0.7684, 0.6582, 0.7684, 0.6649, 0.7686, 0.6649, 0.7686, 0.6649, 0.7686, 0.6649, 0.7686, 0.6651, 0.7689, 0.6651, 0.7689, 0.6651, 0.7689, 0.6651, 0.7689, 0.6651, 0.7689, 0.6651, 0.7689, 0.6651, 0.7689, 0.6651, 0.7689, 0.499, 0.7609, 0.499, 0.7609, 0.499, 0.7609, 0.499, 0.7609, 0.499, 0.7609, 0.499, 0.7609, 0.499, 0.7609, 0.6598, 0.8663, 0.6598, 0.8663, 0.6598, 0.8663, 0.6598, 0.8663, 0.5569, 0.7574, 0.5569, 0.7574, 0.5569, 0.7574, 0.5569, 0.7574, 0.5569, 0.7574, 0.5569, 0.7574, 0.5569, 0.7574, 0.5569, 0.7574, 0.5569, 0.7574, 0.5569, 0.7574, 0.5569, 0.7574, 0.5569, 0.7574, 0.5569, 0.7574, 0.5569, 0.7574, 0.5569, 0.7574, 0.5569, 0.7574, 0.5569, 0.7574, 0.5569, 0.7574, 0.5569, 0.7574, 0.5569, 0.7574, 0.5569, 0.7574, 0.5569, 0.7574, 0.5569, 0.7574, 0.5569, 0.7574, 0.5569, 0.7574, 0.5569, 0.7574, 0.5569, 0.7574, 0.5569, 0.7574, 0.5569, 0.7574, 0.5569, 0.7574, 0.5569, 0.7574, 0.499, 0.7609, 0.499, 0.7609, 0.499, 0.7609, 0.5569, 0.7574, 0.5569, 0.7574, 0.5569, 0.7574, 0.499, 0.7609, 0.499, 0.7609, 0.499, 0.7609, 0.5569, 0.7534, 0.5569, 0.7534, 0.5569, 0.7534, 0.5569, 0.7534, 0.5569, 0.7534, 0.5569, 0.7534, 0.5569, 0.7534, 0.5569, 0.7534, 0.5569, 0.7534, 0.5569, 0.7534, 0.5569, 0.7534, 0.5569, 0.7534, 0.5569, 0.7534, 0.5569, 0.7534, 0.5569, 0.7534, 0.5569, 0.7534, 0.6587, 0.8686, 0.6587, 0.8686, 0.6587, 0.8686, 0.6587, 0.8686, 0.6587, 0.8686, 0.6587, 0.8686, 0.6587, 0.8686, 0.6587, 0.8686, 0.5569, 0.7534, 0.5569, 0.7534, 0.5569, 0.7534, 0.5569, 0.7534, 0.6587, 0.8686, 0.6587, 0.8686, 0.6587, 0.8686, 0.6587, 0.8686, 0.6587, 0.8686, 0.6587, 0.8686, 0.6587, 0.8686, 0.6587, 0.8686, 0.5569, 0.7534, 0.5569, 0.7534, 0.5569, 0.7534, 0.5569, 0.7534, 0.5569, 0.7534, 0.5569, 0.7534, 0.5569, 0.7534, 0.5569, 0.7534, 0.6587, 0.8686, 0.6587, 0.8686, 0.6587, 0.8686, 0.6587, 0.8686, 0.5569, 0.7534, 0.5569, 0.7534, 0.5569, 0.7534, 0.5569, 0.7534, 0.5569, 0.7534, 0.5569, 0.7534, 0.5569, 0.7534, 0.5569, 0.7534, 0.6587, 0.8686, 0.6587, 0.8686, 0.6587, 0.8686, 0.6587, 0.8686, 0.5569, 0.7534, 0.5569, 0.7534, 0.5569, 0.7534, 0.5569, 0.7534, 0.5569, 0.7534, 0.5569, 0.7534, 0.5569, 0.7534, 0.5569, 0.7534, 0.6587, 0.8686, 0.6587, 0.8686, 0.6587, 0.8686, 0.6587, 0.8686, 0.5569, 0.7534, 0.5569, 0.7534, 0.5569, 0.7534, 0.5569, 0.7534, 0.5569, 0.7534, 0.5569, 0.7534, 0.5569, 0.7534, 0.5569, 0.7534, 0.499, 0.7609, 0.499, 0.7609, 0.499, 0.7609, 0.499, 0.7609, 0.499, 0.7609, 0.499, 0.7609, 0.499, 0.7609, 0.499, 0.7609, 0.499, 0.7609, 0.499, 0.7609, 0.499, 0.7609, 0.499, 0.7609, 0.499, 0.7609, 0.499, 0.7609, 0.499, 0.7609, 0.499, 0.7609, 0.499, 0.7609, 0.499, 0.7609, 0.499, 0.7609, 0.499, 0.7609, 0.499, 0.7609, 0.499, 0.7609, 0.499, 0.7609, 0.499, 0.7609, 0.499, 0.7609, 0.499, 0.7609, 0.499, 0.7609, 0.499, 0.7609, 0.499, 0.7609, 0.499, 0.7609, 0.499, 0.7609, 0.499, 0.7609, 0.499, 0.7609, 0.499, 0.7609, 0.499, 0.7609, 0.499, 0.7609, 0.499, 0.7609, 0.499, 0.7609, 0.499, 0.7609, 0.499, 0.7609, 0.499, 0.7609, 0.499, 0.7609, 0.499, 0.7609, 0.499, 0.7609, 0.499, 0.7609, 0.499, 0.7609, 0.5569, 0.7534, 0.5569, 0.7534, 0.5569, 0.7534, 0.499, 0.7609, 0.499, 0.7609, 0.499, 0.7609, 0.499, 0.7609, 0.499, 0.7609, 0.499, 0.7609, 0.499, 0.7609, 0.499, 0.7609, 0.499, 0.7609, 0.499, 0.7609, 0.499, 0.7609, 0.499, 0.7609, 0.499, 0.7609, 0.499, 0.7609, 0.499, 0.7609, 0.499, 0.7609, 0.499, 0.7609, 0.499, 0.7609, 0.499, 0.7609, 0.499, 0.7609, 0.499, 0.7609, 0.499, 0.7609, 0.499, 0.7609, 0.499, 0.7609, 0.6621, 0.8709, 0.6621, 0.8709, 0.6621, 0.8709, 0.6621, 0.8709, 0.499, 0.7609, 0.499, 0.7609, 0.499, 0.7609, 0.499, 0.7609, 0.6621, 0.8709, 0.6621, 0.8709, 0.6621, 0.8709, 0.6621, 0.8709, 0.499, 0.7609, 0.499, 0.7609, 0.499, 0.7609, 0.499, 0.7609, 0.6556, 0.7646, 0.6556, 0.7646, 0.6556, 0.7646, 0.6556, 0.7646, 0.499, 0.7609, 0.499, 0.7609, 0.499, 0.7609, 0.499, 0.7609, 0.6556, 0.7646, 0.6556, 0.7646, 0.6556, 0.7646, 0.6556, 0.7646, 0.499, 0.7609, 0.499, 0.7609, 0.499, 0.7609, 0.499, 0.7609, 0.6556, 0.7646, 0.6556, 0.7646, 0.6556, 0.7646, 0.6556, 0.7646, 0.661, 0.8709, 0.661, 0.8709, 0.661, 0.8709, 0.661, 0.8709, 0.6621, 0.8674, 0.6621, 0.8674, 0.6621, 0.8674, 0.6621, 0.8674, 0.499, 0.7609, 0.499, 0.7609, 0.499, 0.7609, 0.499, 0.7609, 0.499, 0.7609, 0.499, 0.7609, 0.499, 0.7609, 0.499, 0.7609, 0.499, 0.7609, 0.499, 0.7609, 0.499, 0.7609, 0.499, 0.7609, 0.499, 0.7609, 0.499, 0.7609, 0.499, 0.7609, 0.499, 0.7609, 0.499, 0.7609, 0.499, 0.7609, 0.6556, 0.7646, 0.6556, 0.7646, 0.6556, 0.7646, 0.6556, 0.7646, 0.6556, 0.7646, 0.6556, 0.7646, 0.6556, 0.7646, 0.6556, 0.7646, 0.6556, 0.7646, 0.6556, 0.7646, 0.6556, 0.7646, 0.6556, 0.7646, 0.6556, 0.7646, 0.6556, 0.7646, 0.6556, 0.7646, 0.6556, 0.7646, 0.6598, 0.8663, 0.6598, 0.8663, 0.6598, 0.8663, 0.6598, 0.8663, 0.6556, 0.7646, 0.6556, 0.7646, 0.6556, 0.7646, 0.6556, 0.7646, 0.6556, 0.7646, 0.6556, 0.7646, 0.6556, 0.7646, 0.6556, 0.7646, 0.6556, 0.7646, 0.6598, 0.8663, 0.6598, 0.8663, 0.6598, 0.8663, 0.6598, 0.8663, 0.6556, 0.7646, 0.6556, 0.7646, 0.6556, 0.7646, 0.6556, 0.7646, 0.6567, 0.8638, 0.6567, 0.8638, 0.6567, 0.8638, 0.6567, 0.8638, 0.499, 0.7609, 0.499, 0.7609, 0.499, 0.7609, 0.499, 0.7609, 0.6556, 0.7646, 0.6556, 0.7646, 0.6556, 0.7646, 0.6556, 0.7646, 0.6556, 0.7646, 0.6556, 0.7646, 0.6556, 0.7646, 0.6556, 0.7646, 0.6556, 0.7646, 0.6556, 0.7646, 0.6598, 0.8663, 0.6598, 0.8663, 0.6598, 0.8663, 0.6598, 0.8663, 0.6556, 0.7646, 0.6556, 0.7646, 0.6556, 0.7646, 0.6556, 0.7646, 0.6556, 0.7646, 0.6556, 0.7646, 0.6556, 0.7646, 0.6556, 0.7646, 0.6598, 0.8663, 0.6598, 0.8663, 0.6598, 0.8663, 0.6598, 0.8663, 0.6556, 0.7646, 0.6556, 0.7646, 0.6556, 0.7646, 0.6556, 0.7646, 0.6556, 0.7646, 0.6556, 0.7646, 0.6556, 0.7646, 0.6556, 0.7646, 0.499, 0.7609, 0.499, 0.7609, 0.499, 0.7609, 0.499, 0.7609, 0.6556, 0.7646, 0.6556, 0.7646, 0.6556, 0.7646, 0.6556, 0.7646, 0.6633, 0.8686, 0.6633, 0.8686, 0.6633, 0.8686, 0.6633, 0.8686, 0.499, 0.7609, 0.499, 0.7609, 0.499, 0.7609, 0.499, 0.7609, 0.6556, 0.7646, 0.6556, 0.7646, 0.6556, 0.7646, 0.6556, 0.7646, 0.499, 0.7609, 0.499, 0.7609, 0.499, 0.7609, 0.499, 0.7609, 0.499, 0.7609, 0.499, 0.7609, 0.499, 0.7609, 0.499, 0.7609, 0.6576, 0.7606, 0.665, 0.7606, 0.665, 0.768, 0.6576, 0.768, 0.5569, 0.7574, 0.5569, 0.7574, 0.5569, 0.7574, 0.5569, 0.7574, 0.499, 0.7609, 0.499, 0.7609, 0.499, 0.7609, 0.499, 0.7609, 0.5569, 0.7574, 0.5569, 0.7574, 0.5569, 0.7574, 0.5569, 0.7574, 0.661, 0.8674, 0.661, 0.8674, 0.661, 0.8674, 0.661, 0.8674, 0.499, 0.7609, 0.499, 0.7609, 0.499, 0.7609, 0.499, 0.7609, 0.499, 0.7609, 0.499, 0.7609, 0.499, 0.7609, 0.499, 0.7609, 0.499, 0.7609, 0.499, 0.7609, 0.499, 0.7609, 0.499, 0.7609, 0.499, 0.7609, 0.499, 0.7609, 0.499, 0.7609, 0.499, 0.7609, 0.499, 0.7609, 0.499, 0.7609, 0.6621, 0.8686, 0.6621, 0.8686, 0.6621, 0.8686, 0.6621, 0.8686, 0.499, 0.7609, 0.499, 0.7609, 0.499, 0.7609, 0.499, 0.7609, 0.499, 0.7609, 0.499, 0.7609, 0.499, 0.7609, 0.499, 0.7609, 0.499, 0.7609, 0.499, 0.7609, 0.499, 0.7609, 0.499, 0.7609, 0.499, 0.7609, 0.499, 0.7609, 0.499, 0.7609, 0.499, 0.7609, 0.499, 0.7609, 0.499, 0.7609, 0.499, 0.7609, 0.499, 0.7609, 0.499, 0.7609, 0.499, 0.7609, 0.499, 0.7609, 0.499, 0.7609, 0.499, 0.7609, 0.499, 0.7609, 0.499, 0.7609, 0.499, 0.7609, 0.499, 0.7609, 0.499, 0.7609, 0.499, 0.7609, 0.499, 0.7609, 0.499, 0.7609, 0.499, 0.7609, 0.499, 0.7609, 0.6633, 0.8686, 0.6633, 0.8686, 0.6633, 0.8686, 0.6633, 0.8686, 0.6546, 0.8685, 0.6546, 0.8685, 0.6546, 0.8685, 0.6546, 0.8685, 0.6546, 0.8685, 0.6546, 0.8685, 0.6546, 0.8685, 0.6546, 0.8685, 0.6546, 0.8685, 0.6546, 0.8685, 0.6546, 0.8685, 0.6546, 0.8685, 0.6619, 0.8685, 0.6619, 0.8685, 0.6619, 0.8685, 0.6619, 0.8685, 0.6556, 0.7646, 0.6556, 0.7646, 0.6556, 0.7646, 0.6556, 0.7646, 0.6845, 0.7674, 0.6845, 0.7674, 0.6845, 0.7674, 0.6845, 0.7674, 0.6522, 0.7604, 0.6522, 0.7604, 0.6522, 0.7604, 0.6522, 0.7604, 0.6522, 0.7604, 0.6522, 0.7604, 0.6522, 0.7604, 0.6522, 0.7604, 0.6522, 0.7604, 0.6522, 0.7604, 0.6522, 0.7604, 0.6522, 0.7604, 0.6582, 0.7684, 0.6582, 0.7684, 0.6582, 0.7684, 0.6582, 0.7684, 0.6649, 0.7686, 0.6649, 0.7686, 0.6649, 0.7686, 0.6649, 0.7686, 0.6651, 0.7689, 0.6651, 0.7689, 0.6651, 0.7689, 0.6651, 0.7689, 0.6651, 0.7689, 0.6651, 0.7689, 0.6651, 0.7689, 0.6651, 0.7689, 0.499, 0.7609, 0.499, 0.7609, 0.499, 0.7609, 0.499, 0.7609, 0.499, 0.7609, 0.499, 0.7609, 0.499, 0.7609, 0.6598, 0.8663, 0.6598, 0.8663, 0.6598, 0.8663, 0.6598, 0.8663, 0.5569, 0.7574, 0.5569, 0.7574, 0.5569, 0.7574, 0.5569, 0.7574, 0.5569, 0.7574, 0.5569, 0.7574, 0.5569, 0.7574, 0.5569, 0.7574, 0.5569, 0.7574, 0.5569, 0.7574, 0.5569, 0.7574, 0.5569, 0.7574, 0.5569, 0.7574, 0.5569, 0.7574, 0.5569, 0.7574, 0.5569, 0.7574, 0.5569, 0.7574, 0.5569, 0.7574, 0.5569, 0.7574, 0.5569, 0.7574, 0.5569, 0.7574, 0.5569, 0.7574, 0.5569, 0.7574, 0.5569, 0.7574, 0.5569, 0.7574, 0.5569, 0.7574, 0.5569, 0.7574, 0.5569, 0.7574, 0.5569, 0.7574, 0.5569, 0.7574, 0.5569, 0.7574, 0.499, 0.7609, 0.499, 0.7609, 0.499, 0.7609, 0.5569, 0.7574, 0.5569, 0.7574, 0.5569, 0.7574, 0.499, 0.7609, 0.499, 0.7609, 0.499, 0.7609, 0.5569, 0.7534, 0.5569, 0.7534, 0.5569, 0.7534, 0.5569, 0.7534, 0.5569, 0.7534, 0.5569, 0.7534, 0.5569, 0.7534, 0.5569, 0.7534, 0.5569, 0.7534, 0.5569, 0.7534, 0.5569, 0.7534, 0.5569, 0.7534, 0.5569, 0.7534, 0.5569, 0.7534, 0.5569, 0.7534, 0.5569, 0.7534, 0.6587, 0.8686, 0.6587, 0.8686, 0.6587, 0.8686, 0.6587, 0.8686, 0.6587, 0.8686, 0.6587, 0.8686, 0.6587, 0.8686, 0.6587, 0.8686, 0.5569, 0.7534, 0.5569, 0.7534, 0.5569, 0.7534, 0.5569, 0.7534, 0.6587, 0.8686, 0.6587, 0.8686, 0.6587, 0.8686, 0.6587, 0.8686, 0.6587, 0.8686, 0.6587, 0.8686, 0.6587, 0.8686, 0.6587, 0.8686, 0.5569, 0.7534, 0.5569, 0.7534, 0.5569, 0.7534, 0.5569, 0.7534, 0.5569, 0.7534, 0.5569, 0.7534, 0.5569, 0.7534, 0.5569, 0.7534, 0.6587, 0.8686, 0.6587, 0.8686, 0.6587, 0.8686, 0.6587, 0.8686, 0.5569, 0.7534, 0.5569, 0.7534, 0.5569, 0.7534, 0.5569, 0.7534, 0.5569, 0.7534, 0.5569, 0.7534, 0.5569, 0.7534, 0.5569, 0.7534, 0.6587, 0.8686, 0.6587, 0.8686, 0.6587, 0.8686, 0.6587, 0.8686, 0.5569, 0.7534, 0.5569, 0.7534, 0.5569, 0.7534, 0.5569, 0.7534, 0.5569, 0.7534, 0.5569, 0.7534, 0.5569, 0.7534, 0.5569, 0.7534, 0.6587, 0.8686, 0.6587, 0.8686, 0.6587, 0.8686, 0.6587, 0.8686, 0.5569, 0.7534, 0.5569, 0.7534, 0.5569, 0.7534, 0.5569, 0.7534, 0.5569, 0.7534, 0.5569, 0.7534, 0.5569, 0.7534, 0.5569, 0.7534, 0.499, 0.7609, 0.499, 0.7609, 0.499, 0.7609, 0.499, 0.7609, 0.499, 0.7609, 0.499, 0.7609, 0.499, 0.7609, 0.499, 0.7609, 0.499, 0.7609, 0.499, 0.7609, 0.499, 0.7609, 0.499, 0.7609, 0.499, 0.7609, 0.499, 0.7609, 0.499, 0.7609, 0.499, 0.7609, 0.499, 0.7609, 0.499, 0.7609, 0.499, 0.7609, 0.499, 0.7609, 0.499, 0.7609, 0.499, 0.7609, 0.499, 0.7609, 0.499, 0.7609, 0.499, 0.7609, 0.499, 0.7609, 0.499, 0.7609, 0.499, 0.7609, 0.499, 0.7609, 0.499, 0.7609, 0.499, 0.7609, 0.499, 0.7609, 0.499, 0.7609, 0.499, 0.7609, 0.499, 0.7609, 0.499, 0.7609, 0.499, 0.7609, 0.499, 0.7609, 0.499, 0.7609, 0.499, 0.7609, 0.499, 0.7609, 0.499, 0.7609, 0.499, 0.7609, 0.499, 0.7609, 0.499, 0.7609, 0.499, 0.7609, 0.5569, 0.7534, 0.5569, 0.7534, 0.5569, 0.7534, 0.499, 0.7609, 0.499, 0.7609, 0.499, 0.7609, 0.499, 0.7609, 0.499, 0.7609, 0.499, 0.7609, 0.499, 0.7609, 0.499, 0.7609, 0.499, 0.7609, 0.499, 0.7609, 0.6556, 0.7646, 0.6556, 0.7646, 0.6556, 0.7646, 0.499, 0.7609, 0.499, 0.7609, 0.499, 0.7609, 0.499, 0.7609, 0.6556, 0.7646, 0.6556, 0.7646, 0.6556, 0.7646, 0.499, 0.7609, 0.499, 0.7609, 0.499, 0.7609, 0.499, 0.7609, 0.6556, 0.7646, 0.6556, 0.7646, 0.6556, 0.7646, 0.6556, 0.7646, 0.499, 0.7609, 0.499, 0.7609, 0.499, 0.7609, 0.499, 0.7609, 0.6556, 0.7646, 0.6556, 0.7646, 0.6556, 0.7646, 0.6556, 0.7646, 0.499, 0.7609, 0.499, 0.7609, 0.499, 0.7609, 0.499, 0.7609, 0.6556, 0.7646, 0.6556, 0.7646, 0.6556, 0.7646, 0.6556, 0.7646, 0.499, 0.7609, 0.499, 0.7609, 0.499, 0.7609, 0.499, 0.7609, 0.6556, 0.7646, 0.6556, 0.7646, 0.6556, 0.7646, 0.6556, 0.7646, 0.499, 0.7609, 0.499, 0.7609, 0.499, 0.7609, 0.499, 0.7609, 0.499, 0.7609, 0.499, 0.7609, 0.499, 0.7609, 0.499, 0.7609, 0.499, 0.7609, 0.499, 0.7609, 0.499, 0.7609, 0.499, 0.7609, 0.499, 0.7609, 0.499, 0.7609, 0.499, 0.7609, 0.499, 0.7609, 0.499, 0.7609, 0.499, 0.7609, 0.499, 0.7609, 0.499, 0.7609, 0.499, 0.7609, 0.499, 0.7609, 0.499, 0.7609, 0.499, 0.7609, 0.499, 0.7609, 0.499, 0.7609, 0.499, 0.7609, 0.499, 0.7609, 0.499, 0.7609, 0.499, 0.7609, 0.499, 0.7609, 0.499, 0.7609, 0.499, 0.7609, 0.499, 0.7609, 0.499, 0.7609, 0.499, 0.7609, 0.499, 0.7609, 0.499, 0.7609, 0.499, 0.7609, 0.499, 0.7609, 0.499, 0.7609, 0.499, 0.7609, 0.499, 0.7609, 0.499, 0.7609, 0.499, 0.7609, 0.499, 0.7609, 0.499, 0.7609, 0.499, 0.7609, 0.499, 0.7609, 0.499, 0.7609, 0.499, 0.7609, 0.499, 0.7609, 0.499, 0.7609, 0.499, 0.7609, 0.499, 0.7609, 0.499, 0.7609, 0.499, 0.7609, 0.499, 0.7609, 0.499, 0.7609, 0.499, 0.7609, 0.499, 0.7609, 0.6556, 0.7646, 0.6556, 0.7646, 0.6556, 0.7646, 0.6556, 0.7646, 0.499, 0.7609, 0.499, 0.7609, 0.499, 0.7609, 0.499, 0.7609, 0.499, 0.7629, 0.499, 0.7629, 0.499, 0.7629, 0.499, 0.7629, 0.501, 0.7569, 0.501, 0.7569, 0.501, 0.7569, 0.501, 0.7569, 0.499, 0.7609, 0.499, 0.7609, 0.499, 0.7609, 0.499, 0.7609, 0.499, 0.7609, 0.499, 0.7609, 0.499, 0.7609, 0.499, 0.7609, 0.6556, 0.7646, 0.6556, 0.7646, 0.6556, 0.7646, 0.6556, 0.7646, 0.499, 0.7609, 0.499, 0.7609, 0.499, 0.7609, 0.499, 0.7609, 0.4955, 0.7654, 0.4955, 0.7654, 0.4955, 0.7654, 0.4955, 0.7654, 0.499, 0.7609, 0.499, 0.7609, 0.499, 0.7609, 0.499, 0.7609, 0.5012, 0.7628, 0.5012, 0.7628, 0.5012, 0.7628, 0.5012, 0.7628, 0.499, 0.7609, 0.499, 0.7609, 0.499, 0.7609, 0.499, 0.7609, 0.499, 0.7609, 0.499, 0.7609, 0.499, 0.7609, 0.499, 0.7609, 0.499, 0.7609, 0.499, 0.7609, 0.499, 0.7609, 0.499, 0.7609, 0.499, 0.7609, 0.499, 0.7609, 0.499, 0.7609, 0.499, 0.7609, 0.499, 0.7609, 0.499, 0.7609, 0.499, 0.7609, 0.499, 0.7609, 0.499, 0.7609, 0.499, 0.7609, 0.499, 0.7609, 0.499, 0.7609, 0.6003, 0.7665, 0.6003, 0.7665, 0.6003, 0.7665, 0.6003, 0.7665, 0.6003, 0.7665, 0.6003, 0.7665, 0.6003, 0.7665, 0.6003, 0.7665, 0.499, 0.7609, 0.499, 0.7609, 0.499, 0.7609, 0.499, 0.7609, 0.5642, 0.7689, 0.5642, 0.7689, 0.5642, 0.7689, 0.5642, 0.7689, 0.6556, 0.7646, 0.6556, 0.7646, 0.6556, 0.7646, 0.6003, 0.7665, 0.6003, 0.7665, 0.6003, 0.7665, 0.6003, 0.7665, 0.6556, 0.7646, 0.6556, 0.7646, 0.6556, 0.7646, 0.6556, 0.7646, 0.5642, 0.7689, 0.5642, 0.7689, 0.5642, 0.7689, 0.5642, 0.7689, 0.6103, 0.7625, 0.6103, 0.7625, 0.6103, 0.7625, 0.6103, 0.7625, 0.6103, 0.7625, 0.6103, 0.7625, 0.6103, 0.7625, 0.6103, 0.7625, 0.6103, 0.7625, 0.6103, 0.7625, 0.6103, 0.7625, 0.501, 0.7569, 0.501, 0.7569, 0.501, 0.7569, 0.6556, 0.7646, 0.6556, 0.7646, 0.6556, 0.7646, 0.6556, 0.7646, 0.501, 0.7569, 0.501, 0.7569, 0.501, 0.7569, 0.501, 0.7569, 0.501, 0.7569, 0.501, 0.7569, 0.501, 0.7569, 0.501, 0.7569, 0.6023, 0.7585, 0.6023, 0.7585, 0.6023, 0.7585, 0.6023, 0.7585, 0.6023, 0.7605, 0.6023, 0.7605, 0.6023, 0.7605, 0.6023, 0.7605, 0.6023, 0.7605, 0.6023, 0.7605, 0.6023, 0.7605, 0.6023, 0.7605, 0.6023, 0.7605, 0.6023, 0.7605, 0.6023, 0.7605, 0.6023, 0.7605, 0.6023, 0.7605, 0.6023, 0.7605, 0.6023, 0.7605, 0.6023, 0.7605, 0.6023, 0.7605, 0.6023, 0.7605, 0.6023, 0.7605, 0.6023, 0.7605, 0.499, 0.7609, 0.499, 0.7609, 0.499, 0.7609, 0.6023, 0.7605, 0.6023, 0.7605, 0.6023, 0.7605, 0.5502, 0.7629, 0.5502, 0.7629, 0.5502, 0.7629, 0.5502, 0.7629, 0.499, 0.7629, 0.499, 0.7629, 0.499, 0.7629, 0.499, 0.7629, 0.499, 0.7629, 0.499, 0.7629, 0.499, 0.7629, 0.499, 0.7629, 0.499, 0.7629, 0.499, 0.7629, 0.499, 0.7629, 0.499, 0.7629, 0.499, 0.7609, 0.499, 0.7609, 0.499, 0.7609, 0.499, 0.7609, 0.5522, 0.7609, 0.5522, 0.7609, 0.5522, 0.7609, 0.5522, 0.7609, 0.5522, 0.7609, 0.5522, 0.7609, 0.5522, 0.7609, 0.5522, 0.7609, 0.5522, 0.7609, 0.5522, 0.7609, 0.5522, 0.7609, 0.5522, 0.7609, 0.5562, 0.7669, 0.5562, 0.7669, 0.5562, 0.7669, 0.5562, 0.7669, 0.6103, 0.7685, 0.6103, 0.7685, 0.6103, 0.7685, 0.6103, 0.7685, 0.6103, 0.7685, 0.6103, 0.7685, 0.6103, 0.7685, 0.6103, 0.7685, 0.6103, 0.7665, 0.6103, 0.7665, 0.6103, 0.7665, 0.6103, 0.7665, 0.6103, 0.7665, 0.6103, 0.7665, 0.6103, 0.7665, 0.6103, 0.7665, 0.6103, 0.7665, 0.6103, 0.7665, 0.6103, 0.7665, 0.6103, 0.7665, 0.499, 0.7609, 0.499, 0.7609, 0.499, 0.7609, 0.6556, 0.7646, 0.6556, 0.7646, 0.6556, 0.7646, 0.6556, 0.7646, 0.02825, 0.9755, 0.02825, 0.9755, 0.02825, 0.9755, 0.02825, 0.9755, 0.6556, 0.7646, 0.6556, 0.7646, 0.6556, 0.7646, 0.6556, 0.7646, 0.02825, 0.9755, 0.02825, 0.9755, 0.02825, 0.9755, 0.02825, 0.9755, 0.6556, 0.7646, 0.6556, 0.7646, 0.6556, 0.7646, 0.6556, 0.7646, 0.02825, 0.9755, 0.02825, 0.9755, 0.02825, 0.9755, 0.02825, 0.9755, 0.6556, 0.7646, 0.6556, 0.7646, 0.6556, 0.7646, 0.6556, 0.7646, 0.02825, 0.9755, 0.02825, 0.9755, 0.02825, 0.9755, 0.6556, 0.7646, 0.6556, 0.7646, 0.6556, 0.7646, 0.6556, 0.7646, 0.499, 0.7609, 0.499, 0.7609, 0.499, 0.7609, 0.02825, 0.9755, 0.02825, 0.9755, 0.02825, 0.9755, 0.499, 0.7609, 0.499, 0.7609, 0.499, 0.7609, 0.5569, 0.7534, 0.5569, 0.7534, 0.5569, 0.7534, 0.5569, 0.7534, 0.5569, 0.7534, 0.5569, 0.7534, 0.5569, 0.7534, 0.5569, 0.7534, 0.5569, 0.7534, 0.5569, 0.7534, 0.5569, 0.7534, 0.5569, 0.7534, 0.5569, 0.7534, 0.5569, 0.7534, 0.5569, 0.7534, 0.5569, 0.7534, 0.5569, 0.7534, 0.5569, 0.7534, 0.5569, 0.7534, 0.5569, 0.7534, 0.5569, 0.7534, 0.5569, 0.7534, 0.5569, 0.7534, 0.5569, 0.7534, 0.5569, 0.7534, 0.5569, 0.7534, 0.5569, 0.7534, 0.5569, 0.7534, 0.5569, 0.7534, 0.5569, 0.7534, 0.5569, 0.7534, 0.5569, 0.7534, 0.6587, 0.8686, 0.6587, 0.8686, 0.6587, 0.8686, 0.6587, 0.8686, 0.5569, 0.7534, 0.5569, 0.7534, 0.5569, 0.7534, 0.5569, 0.7534, 0.5569, 0.7534, 0.5569, 0.7534, 0.5569, 0.7534, 0.5569, 0.7534, 0.6587, 0.8686, 0.6587, 0.8686, 0.6587, 0.8686, 0.6587, 0.8686, 0.5569, 0.7534, 0.5569, 0.7534, 0.5569, 0.7534, 0.5569, 0.7534, 0.5569, 0.7534, 0.5569, 0.7534, 0.5569, 0.7534, 0.5569, 0.7534, 0.6587, 0.8686, 0.6587, 0.8686, 0.6587, 0.8686, 0.6587, 0.8686, 0.5569, 0.7534, 0.5569, 0.7534, 0.5569, 0.7534, 0.5569, 0.7534, 0.5569, 0.7534, 0.5569, 0.7534, 0.5569, 0.7534, 0.5569, 0.7534, 0.6587, 0.8686, 0.6587, 0.8686, 0.6587, 0.8686, 0.6587, 0.8686, 0.5569, 0.7534, 0.5569, 0.7534, 0.5569, 0.7534, 0.5569, 0.7534, 0.6587, 0.8686, 0.6587, 0.8686, 0.6587, 0.8686, 0.6587, 0.8686, 0.499, 0.7609, 0.499, 0.7609, 0.499, 0.7609, 0.499, 0.7609, 0.6556, 0.7646, 0.6556, 0.7646, 0.6556, 0.7646, 0.6556, 0.7646, 0.499, 0.7609, 0.499, 0.7609, 0.499, 0.7609, 0.499, 0.7609, 0.6556, 0.7646, 0.6556, 0.7646, 0.6556, 0.7646, 0.6556, 0.7646, 0.499, 0.7609, 0.499, 0.7609, 0.499, 0.7609, 0.499, 0.7609, 0.6556, 0.7646, 0.6556, 0.7646, 0.6556, 0.7646, 0.6556, 0.7646, 0.499, 0.7609, 0.499, 0.7609, 0.499, 0.7609, 0.6556, 0.7646, 0.6556, 0.7646, 0.6556, 0.7646, 0.6556, 0.7646, 0.6556, 0.7646, 0.6556, 0.7646, 0.6556, 0.7646, 0.6556, 0.7646, 0.6556, 0.7646, 0.6556, 0.7646, 0.6556, 0.7646, 0.6556, 0.7646, 0.6556, 0.7646, 0.6556, 0.7646, 0.6556, 0.7646, 0.6556, 0.7646, 0.6556, 0.7646, 0.6556, 0.7646, 0.6556, 0.7646, 0.5569, 0.7534, 0.5569, 0.7534, 0.5569, 0.7534, 0.501, 0.7569, 0.501, 0.7569, 0.501, 0.7569, 0.6103, 0.7625, 0.6103, 0.7625, 0.6103, 0.7625, 0.6103, 0.7625, 0.499, 0.7609, 0.499, 0.7609, 0.499, 0.7609, 0.6556, 0.7646, 0.6556, 0.7646, 0.6556, 0.7646, 0.499, 0.7609, 0.499, 0.7609, 0.499, 0.7609, 0.499, 0.7609, 0.6556, 0.7646, 0.6556, 0.7646, 0.6556, 0.7646, 0.499, 0.7609, 0.499, 0.7609, 0.499, 0.7609, 0.499, 0.7609, 0.6556, 0.7646, 0.6556, 0.7646, 0.6556, 0.7646, 0.6556, 0.7646, 0.499, 0.7609, 0.499, 0.7609, 0.499, 0.7609, 0.499, 0.7609, 0.6556, 0.7646, 0.6556, 0.7646, 0.6556, 0.7646, 0.6556, 0.7646, 0.499, 0.7609, 0.499, 0.7609, 0.499, 0.7609, 0.499, 0.7609, 0.6556, 0.7646, 0.6556, 0.7646, 0.6556, 0.7646, 0.6556, 0.7646, 0.499, 0.7609, 0.499, 0.7609, 0.499, 0.7609, 0.499, 0.7609, 0.6556, 0.7646, 0.6556, 0.7646, 0.6556, 0.7646, 0.6556, 0.7646, 0.499, 0.7609, 0.499, 0.7609, 0.499, 0.7609, 0.499, 0.7609, 0.499, 0.7609, 0.499, 0.7609, 0.499, 0.7609, 0.499, 0.7609, 0.499, 0.7609, 0.499, 0.7609, 0.499, 0.7609, 0.499, 0.7609, 0.499, 0.7609, 0.499, 0.7609, 0.499, 0.7609, 0.499, 0.7609, 0.499, 0.7609, 0.499, 0.7609, 0.499, 0.7609, 0.499, 0.7609, 0.499, 0.7609, 0.499, 0.7609, 0.499, 0.7609, 0.499, 0.7609, 0.499, 0.7609, 0.499, 0.7609, 0.499, 0.7609, 0.499, 0.7609, 0.499, 0.7609, 0.499, 0.7609, 0.499, 0.7609, 0.499, 0.7609, 0.499, 0.7609, 0.499, 0.7609, 0.499, 0.7609, 0.499, 0.7609, 0.499, 0.7609, 0.499, 0.7609, 0.499, 0.7609, 0.499, 0.7609, 0.499, 0.7609, 0.499, 0.7609, 0.499, 0.7609, 0.499, 0.7609, 0.499, 0.7609, 0.499, 0.7609, 0.499, 0.7609, 0.499, 0.7609, 0.499, 0.7609, 0.499, 0.7609, 0.499, 0.7609, 0.499, 0.7609, 0.499, 0.7609, 0.499, 0.7609, 0.499, 0.7609, 0.499, 0.7609, 0.499, 0.7609, 0.499, 0.7609, 0.499, 0.7609, 0.499, 0.7609, 0.499, 0.7609, 0.6556, 0.7646, 0.6556, 0.7646, 0.6556, 0.7646, 0.6556, 0.7646, 0.499, 0.7609, 0.499, 0.7609, 0.499, 0.7609, 0.499, 0.7609, 0.499, 0.7629, 0.499, 0.7629, 0.499, 0.7629, 0.499, 0.7629, 0.501, 0.7569, 0.501, 0.7569, 0.501, 0.7569, 0.501, 0.7569, 0.499, 0.7609, 0.499, 0.7609, 0.499, 0.7609, 0.499, 0.7609, 0.499, 0.7609, 0.499, 0.7609, 0.499, 0.7609, 0.499, 0.7609, 0.6556, 0.7646, 0.6556, 0.7646, 0.6556, 0.7646, 0.6556, 0.7646, 0.499, 0.7609, 0.499, 0.7609, 0.499, 0.7609, 0.499, 0.7609, 0.499, 0.7609, 0.499, 0.7609, 0.499, 0.7609, 0.499, 0.7609, 0.499, 0.7609, 0.499, 0.7609, 0.499, 0.7609, 0.499, 0.7609, 0.499, 0.7609, 0.499, 0.7609, 0.499, 0.7609, 0.499, 0.7609, 0.499, 0.7609, 0.499, 0.7609, 0.499, 0.7609, 0.499, 0.7609, 0.499, 0.7609, 0.499, 0.7609, 0.499, 0.7609, 0.499, 0.7609, 0.499, 0.7609, 0.499, 0.7609, 0.499, 0.7609, 0.499, 0.7609, 0.499, 0.7609, 0.499, 0.7609, 0.499, 0.7609, 0.499, 0.7609, 0.499, 0.7609, 0.499, 0.7609, 0.499, 0.7609, 0.499, 0.7609, 0.499, 0.7609, 0.499, 0.7609, 0.499, 0.7609, 0.499, 0.7609, 0.6003, 0.7665, 0.6003, 0.7665, 0.6003, 0.7665, 0.6003, 0.7665, 0.6003, 0.7665, 0.6003, 0.7665, 0.6003, 0.7665, 0.6003, 0.7665, 0.499, 0.7609, 0.499, 0.7609, 0.499, 0.7609, 0.499, 0.7609, 0.6103, 0.7625, 0.6103, 0.7625, 0.6103, 0.7625, 0.6103, 0.7625, 0.6556, 0.7646, 0.6556, 0.7646, 0.6556, 0.7646, 0.6003, 0.7665, 0.6003, 0.7665, 0.6003, 0.7665, 0.6003, 0.7665, 0.6556, 0.7646, 0.6556, 0.7646, 0.6556, 0.7646, 0.6556, 0.7646, 0.6103, 0.7625, 0.6103, 0.7625, 0.6103, 0.7625, 0.6103, 0.7625, 0.6103, 0.7625, 0.6103, 0.7625, 0.6103, 0.7625, 0.6103, 0.7625, 0.6103, 0.7625, 0.6103, 0.7625, 0.6103, 0.7625, 0.6103, 0.7625, 0.6103, 0.7625, 0.6103, 0.7625, 0.6103, 0.7625, 0.501, 0.7569, 0.501, 0.7569, 0.501, 0.7569, 0.6556, 0.7646, 0.6556, 0.7646, 0.6556, 0.7646, 0.6556, 0.7646, 0.501, 0.7569, 0.501, 0.7569, 0.501, 0.7569, 0.501, 0.7569, 0.501, 0.7569, 0.501, 0.7569, 0.501, 0.7569, 0.501, 0.7569, 0.6023, 0.7585, 0.6023, 0.7585, 0.6023, 0.7585, 0.6023, 0.7585, 0.6023, 0.7605, 0.6023, 0.7605, 0.6023, 0.7605, 0.6023, 0.7605, 0.6023, 0.7605, 0.6023, 0.7605, 0.6023, 0.7605, 0.6023, 0.7605, 0.6023, 0.7605, 0.6023, 0.7605, 0.6023, 0.7605, 0.6023, 0.7605, 0.6023, 0.7605, 0.6023, 0.7605, 0.6023, 0.7605, 0.6023, 0.7605, 0.6023, 0.7605, 0.6023, 0.7605, 0.6023, 0.7605, 0.6023, 0.7605, 0.499, 0.7609, 0.499, 0.7609, 0.499, 0.7609, 0.6063, 0.7625, 0.6063, 0.7625, 0.6063, 0.7625, 0.5502, 0.7629, 0.5502, 0.7629, 0.5502, 0.7629, 0.5502, 0.7629, 0.499, 0.7629, 0.499, 0.7629, 0.499, 0.7629, 0.499, 0.7629, 0.499, 0.7629, 0.499, 0.7629, 0.499, 0.7629, 0.499, 0.7629, 0.499, 0.7629, 0.499, 0.7629, 0.499, 0.7629, 0.499, 0.7629, 0.499, 0.7609, 0.499, 0.7609, 0.499, 0.7609, 0.499, 0.7609, 0.5522, 0.7609, 0.5522, 0.7609, 0.5522, 0.7609, 0.5522, 0.7609, 0.5522, 0.7609, 0.5522, 0.7609, 0.5522, 0.7609, 0.5522, 0.7609, 0.5522, 0.7609, 0.5522, 0.7609, 0.5522, 0.7609, 0.5522, 0.7609, 0.5562, 0.7669, 0.5562, 0.7669, 0.5562, 0.7669, 0.5562, 0.7669, 0.6103, 0.7685, 0.6103, 0.7685, 0.6103, 0.7685, 0.6103, 0.7685, 0.6103, 0.7685, 0.6103, 0.7685, 0.6103, 0.7685, 0.6103, 0.7685, 0.6103, 0.7665, 0.6103, 0.7665, 0.6103, 0.7665, 0.6103, 0.7665, 0.6103, 0.7665, 0.6103, 0.7665, 0.6103, 0.7665, 0.6103, 0.7665, 0.6103, 0.7665, 0.6103, 0.7665, 0.6103, 0.7665, 0.6103, 0.7665, 0.499, 0.7609, 0.499, 0.7609, 0.499, 0.7609, 0.6556, 0.7646, 0.6556, 0.7646, 0.6556, 0.7646, 0.6556, 0.7646, 0.02825, 0.9755, 0.02825, 0.9755, 0.02825, 0.9755, 0.02825, 0.9755, 0.6556, 0.7646, 0.6556, 0.7646, 0.6556, 0.7646, 0.6556, 0.7646, 0.02825, 0.9755, 0.02825, 0.9755, 0.02825, 0.9755, 0.02825, 0.9755, 0.6556, 0.7646, 0.6556, 0.7646, 0.6556, 0.7646, 0.6556, 0.7646, 0.02825, 0.9755, 0.02825, 0.9755, 0.02825, 0.9755, 0.02825, 0.9755, 0.6556, 0.7646, 0.6556, 0.7646, 0.6556, 0.7646, 0.6556, 0.7646, 0.02825, 0.9755, 0.02825, 0.9755, 0.02825, 0.9755, 0.6556, 0.7646, 0.6556, 0.7646, 0.6556, 0.7646, 0.6556, 0.7646, 0.499, 0.7609, 0.499, 0.7609, 0.499, 0.7609, 0.02825, 0.9755, 0.02825, 0.9755, 0.02825, 0.9755, 0.499, 0.7609, 0.499, 0.7609, 0.499, 0.7609, 0.5569, 0.7534, 0.5569, 0.7534, 0.5569, 0.7534, 0.5569, 0.7534, 0.5569, 0.7534, 0.5569, 0.7534, 0.5569, 0.7534, 0.5569, 0.7534, 0.5569, 0.7534, 0.5569, 0.7534, 0.5569, 0.7534, 0.5569, 0.7534, 0.5569, 0.7534, 0.5569, 0.7534, 0.5569, 0.7534, 0.5569, 0.7534, 0.5569, 0.7534, 0.5569, 0.7534, 0.5569, 0.7534, 0.5569, 0.7534, 0.5569, 0.7534, 0.5569, 0.7534, 0.5569, 0.7534, 0.5569, 0.7534, 0.5569, 0.7534, 0.5569, 0.7534, 0.5569, 0.7534, 0.5569, 0.7534, 0.5569, 0.7534, 0.5569, 0.7534, 0.5569, 0.7534, 0.5569, 0.7534, 0.6587, 0.8686, 0.6587, 0.8686, 0.6587, 0.8686, 0.6587, 0.8686, 0.5569, 0.7534, 0.5569, 0.7534, 0.5569, 0.7534, 0.5569, 0.7534, 0.5569, 0.7534, 0.5569, 0.7534, 0.5569, 0.7534, 0.5569, 0.7534, 0.6587, 0.8686, 0.6587, 0.8686, 0.6587, 0.8686, 0.6587, 0.8686, 0.5569, 0.7534, 0.5569, 0.7534, 0.5569, 0.7534, 0.5569, 0.7534, 0.5569, 0.7534, 0.5569, 0.7534, 0.5569, 0.7534, 0.5569, 0.7534, 0.6587, 0.8686, 0.6587, 0.8686, 0.6587, 0.8686, 0.6587, 0.8686, 0.5569, 0.7534, 0.5569, 0.7534, 0.5569, 0.7534, 0.5569, 0.7534, 0.5569, 0.7534, 0.5569, 0.7534, 0.5569, 0.7534, 0.5569, 0.7534, 0.6587, 0.8686, 0.6587, 0.8686, 0.6587, 0.8686, 0.6587, 0.8686, 0.5569, 0.7534, 0.5569, 0.7534, 0.5569, 0.7534, 0.5569, 0.7534, 0.6587, 0.8686, 0.6587, 0.8686, 0.6587, 0.8686, 0.6587, 0.8686, 0.499, 0.7609, 0.499, 0.7609, 0.499, 0.7609, 0.499, 0.7609, 0.6556, 0.7646, 0.6556, 0.7646, 0.6556, 0.7646, 0.6556, 0.7646, 0.499, 0.7609, 0.499, 0.7609, 0.499, 0.7609, 0.499, 0.7609, 0.6556, 0.7646, 0.6556, 0.7646, 0.6556, 0.7646, 0.6556, 0.7646, 0.499, 0.7609, 0.499, 0.7609, 0.499, 0.7609, 0.499, 0.7609, 0.6556, 0.7646, 0.6556, 0.7646, 0.6556, 0.7646, 0.6556, 0.7646, 0.499, 0.7609, 0.499, 0.7609, 0.499, 0.7609, 0.6556, 0.7646, 0.6556, 0.7646, 0.6556, 0.7646, 0.6556, 0.7646, 0.6556, 0.7646, 0.6556, 0.7646, 0.6556, 0.7646, 0.6556, 0.7646, 0.6556, 0.7646, 0.6556, 0.7646, 0.6556, 0.7646, 0.6556, 0.7646, 0.6556, 0.7646, 0.6556, 0.7646, 0.6556, 0.7646, 0.6556, 0.7646, 0.6556, 0.7646, 0.6556, 0.7646, 0.6556, 0.7646, 0.5569, 0.7534, 0.5569, 0.7534, 0.5569, 0.7534, 0.4994, 0.7617, 0.4994, 0.7617, 0.4994, 0.7617, 0.6103, 0.7625, 0.6103, 0.7625, 0.6103, 0.7625, 0.6103, 0.7625, 0.499, 0.7609, 0.499, 0.7609, 0.499, 0.7609, 0.499, 0.7609, 0.499, 0.7609, 0.499, 0.7609, 0.499, 0.7609, 0.499, 0.7609, 0.499, 0.7609, 0.499, 0.7609, 0.499, 0.7609, 0.499, 0.7609, 0.499, 0.7609, 0.499, 0.7609, 0.499, 0.7609, 0.499, 0.7609, 0.499, 0.7609, 0.499, 0.7609, 0.499, 0.7609, 0.499, 0.7609, 0.499, 0.7609, 0.499, 0.7609, 0.499, 0.7609, 0.499, 0.7609, 0.499, 0.7609, 0.499, 0.7609, 0.499, 0.7609, 0.499, 0.7609, 0.499, 0.7609, 0.499, 0.7609, 0.499, 0.7609, 0.499, 0.7609, 0.499, 0.7609, 0.499, 0.7609, 0.499, 0.7609, 0.499, 0.7609, 0.499, 0.7609, 0.499, 0.7609, 0.499, 0.7609, 0.499, 0.7609, 0.499, 0.7609, 0.499, 0.7609, 0.499, 0.7609, 0.499, 0.7609, 0.499, 0.7609, 0.499, 0.7609, 0.499, 0.7609, 0.499, 0.7609, 0.499, 0.7609, 0.499, 0.7609, 0.499, 0.7609, 0.499, 0.7609, 0.499, 0.7609, 0.499, 0.7609, 0.499, 0.7609, 0.499, 0.7609, 0.499, 0.7609, 0.499, 0.7609, 0.499, 0.7609, 0.499, 0.7609, 0.6003, 0.7665, 0.6003, 0.7665, 0.6003, 0.7665, 0.6103, 0.7685, 0.6103, 0.7685, 0.6103, 0.7685, 0.6103, 0.7685, 0.6103, 0.7685, 0.6103, 0.7685, 0.6003, 0.7665, 0.6003, 0.7665, 0.6003, 0.7665, 0.6556, 0.7646, 0.6556, 0.7646, 0.6556, 0.7646, 0.6556, 0.7646, 0.6556, 0.7646, 0.6556, 0.7646])
me_rayship.materials.append(mat_material)
me_rayship.use_remesh_preserve_volume = False
me_rayship.use_remesh_preserve_attributes = False
me_rayship.use_mirror_vertex_groups = False
me_rayship.update()
arm_armature = bpy.data.armatures.new('Armature')  # bones are not reproduced

# ---- objects
ob_sun_001 = bpy.data.objects.new('Sun.001', light_sun_001)
ob_sun = bpy.data.objects.new('Sun', light_sun)
ob_armature = bpy.data.objects.new('Armature', arm_armature)
ob_rayship = bpy.data.objects.new('RayShip', me_rayship)

# ---- transforms, parenting, visibility, modifiers, constraints
ob_sun_001.location = (1.207, -0.5964, 1.463)
ob_sun_001.lineart.crease_threshold = 0.0
ob_sun.location = (0.0, 0.0, 0.0)
ob_sun.rotation_euler = (0.0, 2.356, 0.0)
ob_sun.lineart.crease_threshold = 0.0
ob_armature.location = (0.0, 0.0, 0.0)
ob_armature.rotation_euler = (1.571, 0.0, 0.0)
ob_armature.hide_viewport = True
ob_armature.show_in_front = True
ob_armature.lineart.crease_threshold = 0.0
ob_rayship.parent = ob_armature
ob_rayship.location = (0.0, 0.0, 0.0)
ob_rayship.lineart.crease_threshold = 0.0
_vg = ob_rayship.vertex_groups.new(name='Spine.Top')
for _i, _w in zip([17, 19, 21, 22, 23, 24, 25, 26, 27, 28, 29, 30, 31, 46, 47, 48, 49, 56, 57, 58, 59, 60, 61, 62, 63, 64, 65, 66, 72, 74, 76, 77, 78, 79, 80, 81, 82, 97, 108, 111, 113, 114, 117, 119, 120, 121, 122, 123, 124, 125, 126, 127, 128, 129, 130, 131, 132, 133, 134, 135, 150, 151, 152, 153, 160, 161, 162, 163, 164, 165, 166, 167, 168, 169, 170, 175, 177, 178, 180, 181, 183, 184, 185, 186, 187, 188, 189, 190, 191, 192, 222, 223, 226, 229, 232, 235, 236, 238, 239, 240, 241, 242, 243, 244, 245, 246, 247, 248, 249, 265, 266, 267, 268, 274, 275, 276, 277, 278, 279, 280, 281, 282, 283, 284, 285, 292, 299, 302, 305, 307, 308, 310, 311, 312, 313, 314, 315, 316, 327, 342, 345, 346, 348, 355, 356, 357, 358, 361, 362, 366, 370, 373, 374, 375, 377, 378, 379, 380, 381, 382, 383, 384, 385, 386, 387, 388, 389, 390, 391, 392, 394, 409, 410, 411, 412, 417, 418, 419, 420, 421, 422, 423, 424, 425, 426, 427, 428, 429, 436, 442, 444, 446, 447, 448, 450, 452, 454, 455, 456, 458, 459, 460, 461, 462, 463, 464, 465, 466, 467, 486, 488, 489, 490, 491, 492, 493, 494, 495, 496, 497, 498, 499, 500, 501, 502], [0.2504, 0.04804, 0.1326, 0.04105, 0.2923, 0.1248, 0.3886, 0.1434, 0.2907, 0.1054, 0.237, 0.008938, 0.05797, 0.08786, 0.1293, 0.09937, 0.01739, 0.05302, 0.2573, 0.5372, 0.6282, 0.6231, 0.7353, 0.7591, 0.7037, 0.5827, 0.0, 0.0, 0.0, 0.0, 0.0, 0.01902, 0.0, 0.08084, 0.07533, 0.4437, 0.4266, 0.2121, 0.1666, 0.7651, 0.07178, 0.6727, 0.8572, 0.1393, 0.9091, 0.0416, 0.2958, 0.9002, 0.1253, 0.3903, 0.8396, 0.1438, 0.2913, 0.7161, 0.1056, 0.2372, 0.08027, 0.00901, 0.058, 0.0, 0.08818, 0.1296, 0.09954, 0.01749, 0.01075, 0.4096, 0.5571, 0.5635, 0.6253, 0.7356, 0.7593, 0.7037, 0.5827, 0.0, 0.0, 0.0, 0.0, 0.0, 0.0, 0.0, 0.0, 0.0, 0.01902, 0.0, 0.3248, 0.08084, 0.07533, 0.5478, 0.1567, 0.3716, 0.005369, 0.06949, 0.05547, 0.00011, 0.000133, 0.08928, 0.03901, 0.2386, 0.1244, 0.05753, 0.359, 0.1583, 0.1247, 0.2777, 0.08874, 0.09569, 0.09392, 0.01502, 0.03549, 0.0871, 0.1357, 0.0947, 0.01811, 0.09042, 0.6822, 0.7697, 0.4919, 0.8513, 0.6416, 0.7471, 0.7634, 0.652, 0.2184, 0.06111, 0.03004, 0.0, 0.02198, 0.0425, 0.01526, 0.01579, 0.05184, 0.07904, 0.5101, 0.06351, 0.1615, 0.3181, 0.2781, 0.5121, 0.229, 0.0006401, 0.3949, 0.001112, 0.6539, 0.0008293, 0.08437, 0.03245, 0.593, 0.002201, 0.4921, 0.8765, 0.8829, 0.08509, 0.8915, 0.03913, 0.2386, 0.8867, 0.1245, 0.0577, 0.359, 0.8275, 0.1584, 0.1249, 0.2777, 0.5901, 0.08879, 0.09584, 0.09392, 0.09239, 0.01505, 0.03561, 0.06129, 0.08726, 0.1359, 0.09481, 0.01818, 0.007274, 0.05146, 0.2107, 0.02525, 0.06471, 0.1993, 0.6065, 0.7471, 0.7634, 0.652, 0.2184, 0.06111, 0.04281, 0.01469, 0.2229, 0.2514, 0.03176, 0.0009396, 0.02399, 0.02598, 0.01526, 0.1075, 0.01579, 0.06359, 0.1886, 0.07904, 0.5342, 0.5125, 0.326, 0.5849, 0.7685, 0.5927, 0.5121, 0.9867, 0.1746, 0.2597, 0.7202, 0.9068, 0.7215, 0.2674, 0.5892, 0.1061, 0.1174, 0.8453, 0.5917, 0.03119, 0.1495, 0.6457, 0.7309, 0.754]): _vg.add([_i], _w, 'REPLACE')
_vg = ob_rayship.vertex_groups.new(name='Wing.R')
for _i, _w in zip([3, 4, 5, 6, 10, 11, 12, 13, 14, 15, 16, 17, 19, 20, 21, 22, 23, 24, 25, 26, 27, 28, 37, 38, 39, 40, 41, 45, 46, 47, 48, 49, 55, 56, 57, 58, 59, 60, 61, 62, 77, 78, 79, 80, 81, 82, 99, 108, 111, 114, 117, 181, 184, 185, 186, 187, 188, 189, 190, 191, 192, 208, 209, 210, 211, 212, 213, 214, 215, 216, 220, 221, 222, 223, 224, 225, 226, 227, 229, 232, 233, 235, 236, 238, 239, 240, 241, 242, 243, 244, 245, 246, 249, 256, 257, 258, 259, 260, 264, 265, 266, 267, 268, 273, 274, 275, 276, 277, 278, 279, 280, 281, 307, 308, 309, 310, 311, 312, 313, 314, 315, 316, 327, 348, 358, 362, 366, 370, 454, 455, 456, 458, 459, 460, 461, 462, 463, 464, 465, 466, 486, 488, 489, 494, 496, 497, 499, 500, 501], [0.06413, 0.1282, 0.4438, 0.4456, 0.008686, 0.06086, 0.1344, 0.4721, 0.4127, 0.602, 0.1416, 0.8414, 0.9196, 0.02771, 0.5878, 0.08587, 0.537, 0.4733, 0.4733, 0.4727, 0.09492, 0.007623, 0.1056, 0.21, 0.3655, 0.2683, 0.1066, 0.01962, 0.0814, 0.4733, 0.3129, 0.6692, 0.05729, 0.1484, 0.271, 0.6327, 0.6578, 0.4601, 0.4727, 0.05046, 0.05686, 0.04825, 0.1526, 0.1265, 0.3032, 0.2948, 0.01661, 0.05973, 0.1038, 0.09846, 0.04363, 0.002418, 0.05189, 0.02722, 0.03525, 0.1164, 0.08895, 0.0887, 0.2593, 0.1508, 0.197, 0.006043, 0.06578, 0.1203, 0.1349, 0.256, 0.6802, 0.3648, 0.454, 0.1588, 0.01256, 0.06698, 0.1507, 0.3667, 0.4159, 0.02374, 0.626, 0.1464, 0.8341, 0.9378, 0.03459, 0.7057, 0.08861, 0.4733, 0.4733, 0.06441, 0.4404, 0.5039, 0.473, 0.08833, 0.3929, 0.259, 0.8922, 0.1065, 0.4751, 0.3677, 0.2687, 0.1077, 0.01928, 0.08717, 0.5086, 0.6462, 0.5742, 0.002985, 0.09081, 0.2531, 0.5419, 0.729, 0.709, 0.2976, 0.1183, 0.0527, 0.05516, 0.04419, 0.01148, 0.1508, 0.1205, 0.1234, 0.3103, 0.321, 0.3783, 0.3355, 0.2731, 0.02645, 0.06484, 0.09439, 0.09805, 0.05552, 0.0498, 0.02549, 0.03171, 0.1135, 0.08909, 0.09218, 0.07526, 0.2597, 0.1481, 0.1644, 0.1193, 0.06316, 0.1383, 0.4133, 0.4733, 0.6571, 0.05089, 0.4292, 0.9314, 0.1005, 0.6806]): _vg.add([_i], _w, 'REPLACE')
_vg = ob_rayship.vertex_groups.new(name='Wing.R.001')
for _i, _w in zip([3, 4, 5, 6, 12, 13, 14, 15, 16, 17, 18, 19, 20, 21, 22, 23, 24, 25, 26, 27, 28, 37, 38, 39, 40, 41, 42, 43, 45, 46, 47, 48, 49, 60, 61, 62, 77, 79, 80, 81, 82, 187, 209, 210, 211, 212, 213, 214, 215, 216, 222, 223, 224, 225, 226, 227, 228, 229, 230, 232, 233, 234, 235, 236, 237, 238, 239, 240, 241, 242, 243, 244, 245, 246, 249, 256, 257, 258, 259, 260, 261, 262, 264, 265, 266, 267, 268, 276, 279, 280, 307, 310, 311, 312, 313, 314, 327, 328, 458, 488, 489, 494, 497, 499], [0.006196, 0.05812, 0.137, 0.2872, 0.02553, 0.06343, 0.4691, 0.07707, 0.8117, 0.05523, 0.9747, 0.0458, 0.8247, 0.1846, 0.6317, 0.1897, 0.4733, 0.1361, 0.2056, 0.04129, 0.0645, 0.0485, 0.11, 0.268, 0.5693, 0.7619, 0.7194, 0.09164, 0.2681, 0.4464, 0.2729, 0.1211, 0.01683, 0.01991, 0.03246, 0.00373, 0.01477, 0.09805, 0.05449, 0.03394, 0.003108, 0.009607, 0.005489, 0.05698, 0.05784, 0.1352, 0.1369, 0.3568, 0.288, 0.723, 0.02537, 0.06517, 0.4714, 0.7444, 0.08296, 0.8141, 0.1241, 0.06809, 0.9739, 0.02896, 0.8445, 0.0, 0.1299, 0.6494, 0.0, 0.1429, 0.4807, 0.4032, 0.1158, 0.2187, 0.2989, 0.04494, 0.08189, 0.1344, 0.05099, 0.04857, 0.1102, 0.2684, 0.57, 0.7612, 0.7157, 0.09024, 0.2729, 0.4501, 0.2801, 0.1287, 0.02627, 0.003807, 0.001317, 0.007302, 0.01556, 0.1025, 0.04097, 0.1008, 0.03391, 0.01586, 0.05341, 0.1819, 0.009368, 0.1921, 0.03438, 0.1627, 0.01701, 0.02137]): _vg.add([_i], _w, 'REPLACE')
_vg = ob_rayship.vertex_groups.new(name='Wing.R.002')
for _i, _w in zip([20, 21, 22, 23, 24, 26, 40, 41, 42, 43, 45, 46, 47, 216, 225, 228, 230, 233, 236, 238, 239, 240, 242, 243, 259, 260, 261, 262, 263, 264, 265, 266, 328, 488], [0.05963, 0.007364, 0.1855, 0.02622, 0.09708, 0.01407, 0.01763, 0.08487, 0.218, 0.7838, 0.294, 0.1431, 0.05413, 0.05865, 0.181, 0.7581, 0.0, 0.0, 0.0, 0.02085, 0.09206, 0.2171, 0.01551, 0.07559, 0.01765, 0.08535, 0.2211, 0.7962, 0.4181, 0.1255, 0.1409, 0.05439, 0.3825, 0.02684]): _vg.add([_i], _w, 'REPLACE')
_vg = ob_rayship.vertex_groups.new(name='Wing.R.003')
for _i, _w in zip([20, 42, 43, 44, 45, 46, 225, 228, 231, 233, 234, 237, 240, 261, 262, 263, 264, 265, 328], [0.02134, 0.01229, 0.1224, 0.9779, 0.3614, 0.07515, 0.001079, 0.1084, 0.9248, 0.01025, 0.01794, 0.8886, 0.1733, 0.0125, 0.08725, 0.5553, 0.07053, 0.07544, 0.3911]): _vg.add([_i], _w, 'REPLACE')
_vg = ob_rayship.vertex_groups.new(name='Wing.R.004')
for _i, _w in zip([231, 234, 237], [0.06258, 0.9656, 0.09729]): _vg.add([_i], _w, 'REPLACE')
_vg = ob_rayship.vertex_groups.new(name='Wing.L')
for _i, _w in zip([77, 78, 79, 80, 81, 82, 94, 96, 98, 99, 100, 104, 105, 106, 107, 108, 109, 110, 111, 112, 113, 114, 116, 117, 118, 119, 121, 122, 124, 125, 127, 128, 130, 141, 142, 143, 144, 145, 149, 150, 151, 152, 159, 160, 161, 162, 163, 164, 165, 166, 181, 184, 185, 186, 187, 188, 189, 190, 191, 192, 307, 308, 310, 311, 312, 313, 314, 315, 316, 327, 338, 340, 341, 343, 344, 346, 347, 348, 349, 350, 354, 355, 356, 357, 358, 359, 360, 361, 362, 363, 365, 366, 369, 370, 371, 373, 375, 377, 379, 380, 381, 383, 384, 385, 387, 388, 391, 392, 393, 395, 396, 400, 401, 402, 403, 404, 408, 409, 410, 411, 412, 413, 417, 418, 419, 420, 421, 422, 423, 424, 425, 454, 455, 456, 457, 458, 459, 460, 461, 462, 463, 464, 465, 466, 486, 491, 492, 493, 495, 496, 498, 500, 502], [0.02722, 0.03525, 0.08895, 0.0887, 0.1508, 0.197, 0.06419, 0.1283, 0.2652, 0.01661, 0.4462, 0.008744, 0.06093, 0.1346, 0.335, 0.0597, 0.4134, 0.6033, 0.1036, 0.1418, 0.8449, 0.09733, 0.9078, 0.04207, 0.01738, 0.5623, 0.08114, 0.537, 0.4733, 0.4733, 0.4375, 0.0618, 0.005979, 0.1056, 0.2102, 0.3657, 0.2686, 0.1066, 0.01617, 0.2904, 0.4674, 0.03407, 0.05734, 0.1485, 0.271, 0.6323, 0.6561, 0.2636, 0.116, 0.049, 0.002417, 0.05189, 0.05686, 0.04825, 0.1164, 0.1526, 0.1265, 0.2593, 0.3032, 0.2948, 0.02549, 0.03171, 0.08909, 0.09218, 0.07526, 0.1481, 0.1644, 0.1193, 0.06316, 0.1383, 0.006082, 0.06582, 0.1203, 0.1331, 0.2448, 0.4485, 0.3651, 0.02646, 0.577, 0.1589, 0.01258, 0.067, 0.1507, 0.3668, 0.06484, 0.7904, 0.02373, 0.626, 0.09439, 0.1464, 0.8414, 0.09805, 0.9378, 0.05551, 0.03433, 0.7241, 0.08814, 0.4531, 0.476, 0.06291, 0.5905, 0.7317, 0.4693, 0.337, 0.5483, 0.6036, 0.4967, 0.5218, 0.005006, 0.007095, 0.000272, 0.1066, 0.2119, 0.486, 0.7684, 0.1078, 0.01854, 0.08596, 0.5038, 0.835, 0.7191, 0.00645, 0.002996, 0.09082, 0.2531, 0.5419, 0.729, 0.709, 0.2976, 0.1182, 0.05262, 0.0498, 0.05516, 0.0442, 0.01148, 0.1135, 0.1508, 0.1205, 0.1234, 0.2597, 0.3103, 0.321, 0.3783, 0.3355, 0.2731, 0.1381, 0.4426, 0.3027, 0.6245, 0.0503, 0.9313, 0.09999, 0.6782]): _vg.add([_i], _w, 'REPLACE')
_vg = ob_rayship.vertex_groups.new(name='Wing.L.001')
for _i, _w in zip([94, 96, 98, 100, 106, 107, 109, 110, 112, 113, 115, 116, 118, 119, 121, 122, 124, 125, 127, 128, 130, 141, 142, 143, 144, 145, 146, 147, 149, 150, 151, 152, 153, 164, 165, 166, 185, 187, 188, 189, 191, 192, 340, 341, 343, 344, 346, 347, 349, 350, 356, 357, 359, 360, 361, 363, 364, 365, 367, 369, 371, 373, 375, 377, 379, 380, 381, 383, 384, 385, 387, 388, 392, 400, 401, 402, 403, 404, 405, 406, 408, 409, 410, 411, 412, 420, 423, 424, 455, 458, 459, 460, 461, 463, 464, 486, 487, 491, 492, 493, 495, 498], [0.006135, 0.05805, 0.1368, 0.287, 0.02532, 0.06309, 0.4688, 0.07634, 0.8119, 0.05334, 0.976, 0.05424, 0.8403, 0.2004, 0.64, 0.1978, 0.4782, 0.1403, 0.2077, 0.04387, 0.06525, 0.04842, 0.1099, 0.2679, 0.5692, 0.7619, 0.7196, 0.09172, 0.2712, 0.4498, 0.275, 0.1222, 0.01738, 0.02321, 0.03536, 0.005088, 0.01477, 0.009606, 0.09805, 0.05449, 0.03394, 0.003108, 0.005456, 0.05693, 0.05781, 0.1351, 0.1368, 0.3567, 0.2879, 0.723, 0.02534, 0.06516, 0.4714, 0.7444, 0.08296, 0.8141, 0.1241, 0.06809, 0.9739, 0.02897, 0.8447, 0.13, 0.6501, 0.1432, 0.4819, 0.4053, 0.1162, 0.2196, 0.3008, 0.04553, 0.08227, 0.1354, 0.05134, 0.0485, 0.1101, 0.2683, 0.57, 0.7612, 0.7157, 0.09025, 0.2735, 0.4517, 0.2816, 0.1294, 0.02673, 0.003802, 0.001389, 0.007468, 0.01555, 0.009367, 0.1025, 0.04097, 0.1008, 0.03391, 0.01586, 0.05341, 0.183, 0.03736, 0.2013, 0.02031, 0.1779, 0.02717]): _vg.add([_i], _w, 'REPLACE')
_vg = ob_rayship.vertex_groups.new(name='Wing.L.002')
for _i, _w in zip([118, 119, 121, 122, 124, 127, 144, 145, 146, 147, 149, 150, 151, 350, 360, 364, 371, 375, 377, 379, 380, 383, 384, 403, 404, 405, 406, 407, 408, 409, 410, 487, 492], [0.05482, 0.009175, 0.1835, 0.02671, 0.09617, 0.01349, 0.01753, 0.08477, 0.2179, 0.7838, 0.2932, 0.1424, 0.05378, 0.05859, 0.1809, 0.7581, 0.05281, 0.1728, 0.02074, 0.09184, 0.2167, 0.0152, 0.07527, 0.01759, 0.08531, 0.2211, 0.7862, 0.4653, 0.2925, 0.1405, 0.05414, 0.3822, 0.02756]): _vg.add([_i], _w, 'REPLACE')
_vg = ob_rayship.vertex_groups.new(name='Wing.L.003')
for _i, _w in zip([118, 146, 147, 148, 149, 150, 360, 364, 368, 371, 372, 376, 380, 405, 406, 407, 408, 409, 487], [0.01567, 0.01234, 0.1224, 0.9779, 0.3609, 0.07463, 0.001096, 0.1084, 0.9248, 0.0102, 0.01794, 0.8886, 0.173, 0.01251, 0.1214, 0.5719, 0.361, 0.0752, 0.3909]): _vg.add([_i], _w, 'REPLACE')
_vg = ob_rayship.vertex_groups.new(name='Wing.L.004')
for _i, _w in zip([368, 372, 376], [0.06258, 0.9656, 0.09729]): _vg.add([_i], _w, 'REPLACE')
_vg = ob_rayship.vertex_groups.new(name='BackSpine.Bot')
for _i, _w in zip([1, 2, 3, 4, 5, 6, 9, 10, 11, 12, 13, 14, 15, 17, 35, 36, 37, 38, 39, 40, 41, 52, 53, 54, 55, 56, 57, 58, 59, 90, 91, 92, 93, 94, 95, 96, 97, 98, 99, 100, 103, 104, 105, 106, 107, 108, 109, 110, 111, 113, 114, 139, 140, 141, 142, 143, 144, 145, 156, 157, 158, 159, 160, 161, 162, 163, 205, 206, 207, 208, 209, 210, 211, 212, 213, 214, 215, 216, 219, 220, 221, 222, 223, 224, 226, 229, 254, 255, 256, 257, 258, 259, 260, 271, 272, 273, 274, 275, 276, 277, 278, 334, 335, 336, 337, 338, 339, 340, 341, 342, 343, 344, 345, 346, 347, 348, 349, 350, 353, 354, 355, 356, 357, 358, 359, 361, 362, 365, 366, 369, 370, 373, 398, 399, 400, 401, 402, 403, 404, 415, 416, 417, 418, 419, 420, 421, 422, 496, 500, 501, 502], [0.02251, 0.1198, 0.4995, 0.5942, 0.4875, 0.2131, 0.05532, 0.3304, 0.64, 0.6984, 0.5322, 0.08702, 0.2426, 0.07563, 0.06463, 0.1869, 0.5542, 0.5226, 0.2891, 0.1016, 0.007105, 0.01085, 0.22, 0.6916, 0.8195, 0.7656, 0.6389, 0.0, 0.06294, 0.02251, 0.01058, 0.1198, 0.2052, 0.4995, 0.7353, 0.5942, 0.8919, 0.4874, 0.7332, 0.213, 0.05532, 0.3304, 0.64, 0.6983, 0.5025, 0.8031, 0.08686, 0.1074, 0.1836, 0.07481, 0.1196, 0.06463, 0.1869, 0.5542, 0.5226, 0.2891, 0.1015, 0.007036, 0.01085, 0.22, 0.6916, 0.8195, 0.7655, 0.6388, 0.05351, 0.06261, 0.02286, 0.07941, 0.1197, 0.2117, 0.5056, 0.572, 0.5918, 0.4843, 0.4796, 0.2149, 0.2048, 0.0344, 0.05511, 0.4641, 0.6393, 0.6852, 0.5444, 0.0826, 0.0002425, 0.06243, 0.0649, 0.1866, 0.5538, 0.5208, 0.2866, 0.1005, 0.005312, 0.008448, 0.2591, 0.6996, 0.7793, 0.4714, 0.0, 0.0, 0.05289, 0.02287, 0.07941, 0.001495, 0.133, 0.2121, 0.3122, 0.5034, 0.572, 0.8071, 0.5918, 0.4842, 0.4234, 0.4796, 0.2148, 0.2946, 0.1814, 0.03433, 0.05511, 0.3358, 0.6376, 0.7086, 0.3747, 0.2738, 0.08258, 0.5867, 0.0, 0.0, 0.0, 0.0, 0.02685, 0.0, 0.0649, 0.1991, 0.5538, 0.5208, 0.2866, 0.1005, 0.005276, 0.008448, 0.4281, 0.7011, 0.8604, 0.5181, 0.2726, 0.0, 0.0, 0.01053, 0.1424, 0.07253, 0.073]): _vg.add([_i], _w, 'REPLACE')
_vg = ob_rayship.vertex_groups.new(name='BackSpine.Bot.001')
for _i, _w in zip([0, 1, 2, 3, 4, 5, 6, 7, 8, 9, 10, 11, 12, 13, 34, 35, 36, 37, 38, 39, 51, 52, 53, 54, 55, 56, 86, 87, 88, 89, 90, 91, 92, 93, 94, 95, 96, 97, 98, 100, 101, 102, 103, 104, 105, 106, 107, 138, 139, 140, 141, 142, 143, 155, 156, 157, 158, 159, 160, 203, 204, 205, 206, 207, 208, 209, 210, 211, 212, 213, 214, 215, 217, 218, 219, 220, 221, 222, 223, 254, 255, 256, 257, 258, 270, 271, 272, 273, 274, 275, 329, 330, 331, 332, 333, 334, 335, 336, 337, 338, 339, 340, 341, 342, 343, 344, 345, 346, 347, 348, 349, 351, 352, 353, 354, 355, 356, 357, 398, 399, 400, 401, 402, 414, 415, 416, 417, 418, 419, 503, 504], [0.687, 0.888, 0.8376, 0.4751, 0.211, 0.09608, 0.02243, 0.2387, 0.926, 0.9202, 0.3777, 0.5278, 0.1193, 0.05013, 0.7859, 0.8611, 0.759, 0.2802, 0.145, 0.06005, 0.9454, 0.9557, 0.7082, 0.3829, 0.1015, 0.02706, 0.1961, 0.7552, 0.687, 0.9489, 0.8878, 0.9571, 0.8375, 0.8414, 0.3973, 0.9643, 0.2085, 0.3758, 0.09607, 0.0224, 0.2387, 0.926, 0.9202, 0.6095, 0.2116, 0.1166, 0.05011, 0.7851, 0.8608, 0.7589, 0.2801, 0.145, 0.06004, 0.9454, 0.9556, 0.8573, 0.2155, 0.03163, 0.02705, 0.3044, 0.6248, 0.8798, 0.8544, 0.8363, 0.7277, 0.392, 0.2403, 0.3304, 0.1236, 0.182, 0.03447, 0.02177, 0.1689, 0.9087, 0.9172, 0.5184, 0.3566, 0.1701, 0.04884, 0.8586, 0.7587, 0.2795, 0.1449, 0.06001, 0.905, 0.9523, 0.55, 0.5965, 0.2655, 0.0327, 0.05391, 0.3049, 0.1492, 0.6188, 0.9029, 0.8791, 0.8541, 0.9568, 0.8361, 0.7276, 0.6595, 0.39, 0.2426, 0.4561, 0.3079, 0.1243, 0.3146, 0.09673, 0.03445, 0.0, 0.02176, 0.1642, 0.908, 0.917, 0.5902, 0.3814, 0.1079, 0.04874, 0.8583, 0.7586, 0.2809, 0.196, 0.06001, 0.9048, 0.9522, 0.6151, 0.3474, 0.2914, 0.0, 0.2365, 0.2291]): _vg.add([_i], _w, 'REPLACE')
_vg = ob_rayship.vertex_groups.new(name='Tail')
for _i, _w in zip([0, 1, 7, 8, 34, 35, 51, 83, 86, 87, 88, 89, 90, 101, 102, 138, 139, 155, 193, 194, 203, 204, 205, 206, 217, 218, 254, 270, 317, 318, 329, 330, 331, 332, 333, 334, 335, 351, 352, 398, 414, 468, 469, 470, 503, 504], [0.3062, 0.07011, 0.7581, 0.05688, 0.1881, 0.06364, 0.03816, 0.9782, 0.8018, 0.2422, 0.3062, 0.03129, 0.07032, 0.758, 0.05692, 0.1889, 0.06392, 0.03818, 0.9816, 0.9782, 0.6905, 0.3689, 0.07804, 0.05282, 0.8284, 0.07542, 0.06569, 0.0864, 0.9801, 0.9825, 0.945, 0.6899, 0.8492, 0.3749, 0.08958, 0.07865, 0.0531, 0.8331, 0.07612, 0.06607, 0.08658, 0.9934, 0.9801, 0.9826, 0.7598, 0.767]): _vg.add([_i], _w, 'REPLACE')
_vg = ob_rayship.vertex_groups.new(name='Tail.001')
for _i, _w in zip([83, 84, 85, 195, 196, 197, 198, 317, 318, 319, 320, 321, 322, 329, 468, 470, 471, 472, 473, 474, 475, 476, 477, 504], [0.009565, 0.9898, 0.9957, 0.9921, 0.9898, 0.9958, 0.9957, 0.05363, 0.3614, 0.9884, 0.9916, 0.9969, 0.996, 0.0674, 0.3821, 0.07672, 0.9984, 0.9884, 0.9916, 0.9996, 0.9969, 0.996, 0.1071, 0.01108]): _vg.add([_i], _w, 'REPLACE')
_vg = ob_rayship.vertex_groups.new(name='Tail.002')
for _i, _w in zip([84, 85, 199, 200, 202, 319, 320, 321, 322, 323, 324, 326, 471, 472, 473, 474, 475, 476, 477, 478, 479, 480, 483, 484], [0.07341, 0.3953, 0.9904, 0.9963, 0.0, 0.05443, 0.1998, 0.3896, 0.4318, 0.9776, 0.994, 0.4305, 0.2614, 0.2064, 0.1637, 0.3448, 0.1125, 0.193, 0.8928, 0.9776, 0.9813, 0.994, 0.4298, 0.4426]): _vg.add([_i], _w, 'REPLACE')
_vg = ob_rayship.vertex_groups.new(name='Tail.003')
for _i, _w in zip([201, 202, 323, 325, 326, 477, 478, 481, 482, 483, 484, 485], [0.9957, 0.9998, 0.4383, 0.9932, 0.9997, 0.4713, 0.4707, 0.9832, 0.9932, 0.9994, 0.9997, 0.9999]): _vg.add([_i], _w, 'REPLACE')
_vg = ob_rayship.vertex_groups.new(name='Head.R')
for _i, _w in zip([21, 22, 23, 24, 25, 26, 27, 28, 29, 30, 31, 32, 33, 46, 47, 48, 49, 50, 60, 61, 62, 63, 64, 65, 66, 67, 71, 72, 73, 74, 75, 76, 77, 78, 79, 80, 81, 82, 123, 126, 129, 132, 135, 137, 168, 169, 170, 175, 176, 177, 178, 179, 180, 181, 182, 183, 184, 185, 186, 187, 188, 189, 190, 191, 192, 235, 236, 238, 239, 240, 241, 242, 243, 244, 245, 246, 247, 248, 249, 250, 251, 252, 253, 265, 266, 267, 268, 280, 281, 282, 283, 284, 285, 286, 295, 296, 298, 299, 300, 301, 302, 303, 304, 305, 306, 307, 308, 309, 310, 311, 312, 313, 314, 315, 327, 378, 382, 386, 390, 394, 397, 427, 428, 429, 442, 443, 444, 445, 446, 447, 448, 449, 450, 451, 452, 454, 455, 456, 457, 458, 459, 460, 461, 462, 463, 464, 465, 486, 488, 489, 494], [0.0393, 0.03658, 0.1243, 0.1307, 0.2138, 0.3477, 0.486, 0.5243, 0.6355, 0.7595, 0.8763, 0.6763, 0.7867, 0.08752, 0.2665, 0.4134, 0.5224, 0.03943, 0.002017, 0.06361, 0.1191, 0.2202, 0.3486, 0.7696, 0.6727, 0.09936, 0.7462, 0.6301, 0.6277, 0.4861, 0.5379, 0.436, 0.2569, 0.334, 0.1644, 0.1961, 0.09482, 0.08311, 0.01515, 0.068, 0.1349, 0.4526, 0.431, 0.05335, 0.02579, 0.09395, 0.1825, 0.4065, 0.05949, 0.1937, 0.3795, 0.09631, 0.2787, 0.3386, 0.05464, 0.2547, 0.2665, 0.08176, 0.2031, 0.1831, 0.1074, 0.138, 0.07325, 0.07523, 0.07353, 0.009165, 0.02809, 0.1025, 0.1207, 0.02852, 0.2032, 0.3287, 0.2249, 0.4927, 0.5447, 0.4074, 0.8216, 0.7286, 0.515, 0.8933, 0.6816, 0.03067, 0.7938, 0.08386, 0.2564, 0.4208, 0.5156, 0.06627, 0.1233, 0.2712, 0.7119, 0.7758, 0.6699, 0.09296, 0.6058, 0.1094, 0.7495, 0.6279, 0.7626, 0.619, 0.4789, 0.8674, 0.5229, 0.419, 0.9768, 0.252, 0.3272, 0.3943, 0.166, 0.2164, 0.2031, 0.09496, 0.08793, 0.05403, 0.1159, 0.02413, 0.07496, 0.1986, 0.4307, 0.4241, 0.04779, 0.0514, 0.1136, 0.1767, 0.4093, 0.05493, 0.1873, 0.00278, 0.3708, 0.09027, 0.2703, 0.001339, 0.326, 0.05133, 0.2409, 0.2603, 0.07935, 0.1959, 0.05305, 0.1877, 0.1051, 0.1489, 0.09858, 0.07217, 0.07466, 0.07249, 0.04578, 0.08061, 0.1033, 0.05367, 0.01784]): _vg.add([_i], _w, 'REPLACE')
_vg = ob_rayship.vertex_groups.new(name='Right')
for _i, _w in zip([22, 23, 24, 25, 26, 27, 28, 29, 30, 31, 32, 33, 46, 47, 48, 49, 50, 63, 64, 65, 66, 67, 68, 69, 70, 71, 72, 73, 74, 75, 76, 77, 78, 79, 80, 81, 82, 135, 174, 175, 177, 178, 179, 180, 181, 182, 183, 184, 185, 186, 187, 188, 189, 190, 191, 192, 236, 238, 239, 240, 241, 242, 243, 244, 245, 246, 247, 248, 249, 250, 251, 252, 253, 265, 266, 267, 268, 269, 282, 284, 285, 286, 287, 288, 289, 290, 291, 292, 293, 294, 295, 296, 297, 298, 299, 300, 301, 302, 303, 304, 305, 306, 307, 308, 309, 310, 311, 312, 313, 314, 315, 327, 394, 429, 436, 437, 441, 442, 444, 446, 447, 448, 450, 451, 452, 454, 455, 456, 457, 458, 459, 460, 461, 462, 463, 464, 465, 486, 488], [0.02837, 0.0383, 0.1037, 0.06877, 0.2226, 0.1095, 0.2775, 0.3091, 0.1953, 0.0, 0.3081, 0.1465, 0.07782, 0.2003, 0.3132, 0.3944, 0.9541, 0.01239, 0.0003177, 0.0, 0.0, 0.8974, 0.9876, 0.9979, 0.9984, 0.3873, 0.0, 0.0, 0.09543, 0.1521, 0.1217, 0.0, 0.0, 0.0, 0.0, 0.1074, 0.08124, 0.02395, 0.0, 0.0, 0.0, 0.07491, 0.001257, 0.05819, 0.1057, 0.0009201, 0.07475, 0.1418, 0.04189, 0.09635, 0.13, 0.06991, 0.08956, 0.06238, 0.05576, 0.05815, 0.02015, 0.01501, 0.09495, 0.02963, 0.05634, 0.1991, 0.1695, 0.08921, 0.2458, 0.2988, 0.06156, 0.2014, 0.3668, 0.07626, 0.307, 0.9524, 0.0, 0.07486, 0.1902, 0.2979, 0.3933, 0.9814, 0.0005421, 0.02449, 0.0, 0.9043, 0.993, 0.9968, 0.9849, 0.9988, 0.9996, 0.9937, 0.9996, 0.9989, 0.37, 0.8867, 0.9978, 0.0, 0.0, 0.2024, 0.0, 0.1118, 0.0, 0.0, 0.1683, 0.0, 0.0, 0.2185, 0.0, 0.2238, 0.185, 0.0, 0.1063, 0.09047, 0.05481, 0.1361, 0.0342, 0.003735, 0.0, 0.0, 0.0, 0.05734, 0.02086, 0.08975, 0.005337, 0.06672, 0.124, 0.001496, 0.08344, 0.1528, 0.04157, 0.1027, 0.009116, 0.1302, 0.06887, 0.09808, 0.06331, 0.06201, 0.05535, 0.05537, 0.02452, 0.05796, 0.02514]): _vg.add([_i], _w, 'REPLACE')
_vg = ob_rayship.vertex_groups.new(name='Head.L')
for _i, _w in zip([33, 64, 65, 66, 71, 72, 73, 74, 75, 76, 77, 78, 79, 80, 81, 82, 119, 121, 122, 123, 124, 125, 126, 127, 128, 129, 130, 131, 132, 133, 134, 135, 136, 137, 150, 151, 152, 153, 154, 164, 165, 166, 167, 168, 169, 170, 171, 175, 176, 177, 178, 179, 180, 181, 182, 183, 184, 185, 186, 187, 188, 189, 190, 191, 192, 253, 283, 284, 285, 298, 299, 300, 301, 302, 303, 304, 305, 307, 308, 309, 310, 311, 312, 313, 314, 315, 327, 373, 375, 377, 378, 379, 380, 381, 382, 383, 384, 385, 386, 387, 388, 389, 390, 391, 392, 393, 394, 395, 396, 397, 409, 410, 411, 412, 424, 425, 426, 427, 428, 429, 430, 439, 440, 442, 443, 444, 445, 446, 447, 448, 449, 450, 451, 452, 453, 454, 455, 456, 457, 458, 459, 460, 461, 462, 463, 464, 465, 486, 491, 492, 495], [0.05335, 0.02579, 0.09395, 0.1825, 0.05949, 0.1937, 0.09631, 0.2787, 0.05464, 0.2547, 0.08176, 0.2031, 0.1074, 0.138, 0.07523, 0.07353, 0.04313, 0.03623, 0.1257, 0.01515, 0.1308, 0.2145, 0.068, 0.3478, 0.4862, 0.1349, 0.5243, 0.6356, 0.4526, 0.7595, 0.8763, 0.431, 0.6763, 0.7867, 0.08755, 0.2666, 0.4134, 0.5225, 0.03943, 0.002648, 0.06377, 0.1192, 0.2202, 0.3486, 0.7696, 0.6727, 0.09936, 0.4065, 0.7462, 0.6301, 0.3795, 0.6277, 0.4861, 0.3386, 0.5379, 0.436, 0.2665, 0.2569, 0.334, 0.1831, 0.1644, 0.1961, 0.07325, 0.09482, 0.08311, 0.04779, 0.0514, 0.1136, 0.1767, 0.05493, 0.1873, 0.00278, 0.09027, 0.2703, 0.001339, 0.05133, 0.2409, 0.07935, 0.1959, 0.05305, 0.1051, 0.1489, 0.09858, 0.07466, 0.07249, 0.04578, 0.08061, 0.009168, 0.0281, 0.1025, 0.02413, 0.1207, 0.02853, 0.2032, 0.07496, 0.3287, 0.2249, 0.4927, 0.1986, 0.5447, 0.4074, 0.8216, 0.4307, 0.7286, 0.515, 0.8932, 0.4241, 0.6816, 0.03068, 0.7938, 0.08388, 0.2564, 0.4208, 0.5156, 0.06627, 0.1233, 0.2712, 0.7119, 0.7758, 0.6699, 0.09296, 0.6058, 0.1094, 0.4093, 0.7495, 0.6279, 0.7626, 0.3708, 0.619, 0.4789, 0.8674, 0.326, 0.5229, 0.419, 0.9768, 0.2603, 0.252, 0.3272, 0.3943, 0.1877, 0.166, 0.2164, 0.2031, 0.07217, 0.09496, 0.08793, 0.05403, 0.1159, 0.05396, 0.1066, 0.02478]): _vg.add([_i], _w, 'REPLACE')
_vg = ob_rayship.vertex_groups.new(name='Left')
for _i, _w in zip([33, 66, 67, 68, 69, 70, 71, 72, 73, 74, 75, 76, 77, 78, 79, 80, 81, 82, 121, 122, 124, 125, 127, 128, 130, 131, 133, 134, 135, 136, 137, 150, 151, 152, 153, 154, 167, 168, 170, 171, 172, 173, 174, 175, 176, 177, 178, 179, 180, 181, 182, 183, 184, 185, 186, 187, 188, 189, 190, 191, 192, 285, 286, 287, 289, 290, 291, 292, 293, 294, 297, 299, 301, 302, 304, 305, 307, 308, 309, 310, 311, 312, 313, 314, 315, 327, 375, 377, 379, 380, 381, 383, 384, 385, 387, 388, 389, 391, 392, 393, 394, 395, 396, 397, 409, 410, 411, 412, 413, 426, 428, 429, 430, 431, 432, 433, 434, 435, 436, 437, 438, 439, 440, 441, 442, 443, 444, 445, 446, 447, 448, 449, 450, 451, 452, 454, 455, 456, 457, 458, 459, 460, 461, 462, 463, 464, 465, 486, 492], [0.0, 0.0, 0.0, 0.0, 0.0, 0.0, 0.0, 0.0, 0.001257, 0.05589, 0.0009201, 0.07475, 0.04189, 0.09635, 0.06991, 0.08956, 0.05576, 0.05815, 0.02779, 0.03927, 0.1036, 0.06902, 0.2226, 0.1096, 0.2775, 0.09129, 0.1953, 0.04122, 0.0, 0.3081, 0.1247, 0.07775, 0.2003, 0.3132, 0.3944, 0.9541, 0.01239, 0.0003231, 0.0, 0.8974, 0.9876, 0.9979, 0.9984, 0.0, 0.1534, 0.0, 0.07491, 0.0, 0.09543, 0.1057, 0.08966, 0.04292, 0.1418, 0.0, 0.0, 0.13, 0.0, 0.2124, 0.06238, 0.1074, 0.08124, 0.0, 0.0, 0.0, 0.0, 0.0, 0.0, 0.0, 0.0, 0.0, 0.0, 0.0, 0.005337, 0.06672, 0.001496, 0.0, 0.04157, 0.1027, 0.009116, 0.06887, 0.09808, 0.06331, 0.05535, 0.05537, 0.02452, 0.05796, 0.02013, 0.015, 0.09493, 0.02954, 0.05633, 0.1991, 0.1695, 0.08921, 0.2458, 0.2988, 0.06156, 0.2014, 0.3668, 0.07626, 0.0, 0.307, 0.9524, 0.0, 0.07483, 0.1902, 0.2979, 0.3933, 0.9814, 0.0005412, 0.02449, 0.07337, 0.9043, 0.993, 0.9968, 0.9849, 0.9988, 0.9996, 0.9937, 0.9996, 0.9989, 0.37, 0.8867, 0.9978, 0.0, 0.0, 0.09244, 0.194, 0.07431, 0.0, 0.0, 0.09026, 0.0, 0.0, 0.0, 0.1528, 0.0, 0.0, 0.0, 0.1302, 0.0825, 0.185, 0.0, 0.06201, 0.1063, 0.09047, 0.05481, 0.1361, 0.02727]): _vg.add([_i], _w, 'REPLACE')
_m = ob_rayship.modifiers.new('Decimate', 'DECIMATE')
_m.ratio = 0.589
_m.angle_limit = 0.2182
_m.use_collapse_triangulate = True
_m.use_symmetry = True
_m.vertex_group_factor = 3.75
_m.delimit = {'MATERIAL'}
_m = ob_rayship.modifiers.new('Armature', 'ARMATURE')
_m.object = ob_armature
_m.use_deform_preserve_volume = True

# ---- collection membership
col_collection_1.objects.link(ob_sun_001)
col_collection_1.objects.link(ob_sun)
col_collection_1.objects.link(ob_armature)
col_collection_1.objects.link(ob_rayship)

# ---- scene / render settings (as saved in the file)
scene.frame_start = 1; scene.frame_end = 250; scene.frame_set(8)
scene.render.engine = 'BLENDER_EEVEE_NEXT'
scene.render.resolution_percentage = 50
scene.render.dither_intensity = 0.0
scene.cycles.use_denoising = False
scene.cycles.samples = 128
scene.cycles.sampling_pattern = 'TABULATED_SOBOL'
scene.cycles.light_sampling_threshold = 0.0
scene.cycles.use_adaptive_sampling = False
scene.cycles.use_light_tree = False
scene.cycles.blur_glossy = 0.0
scene.cycles.sample_clamp_indirect = 0.0
scene.view_settings.view_transform = 'Standard'
bpy.context.view_layer.update()

# ---- added for rendering (the .blend has no active camera): camera
cam_auto = bpy.data.cameras.new('AutoCamera')
cam_auto.lens = 50.0
cam_auto.sensor_width = 36.0
cam_auto.clip_end = 1000.0
ob_auto_camera = bpy.data.objects.new('AutoCamera', cam_auto)
scene.collection.objects.link(ob_auto_camera)
ob_auto_camera.location = (4.59475, -5.11005, 3.69487)
ob_auto_camera.rotation_euler = (1.09748, -7.21219e-08, 0.694738)
scene.camera = ob_auto_camera
bpy.context.view_layer.update()
